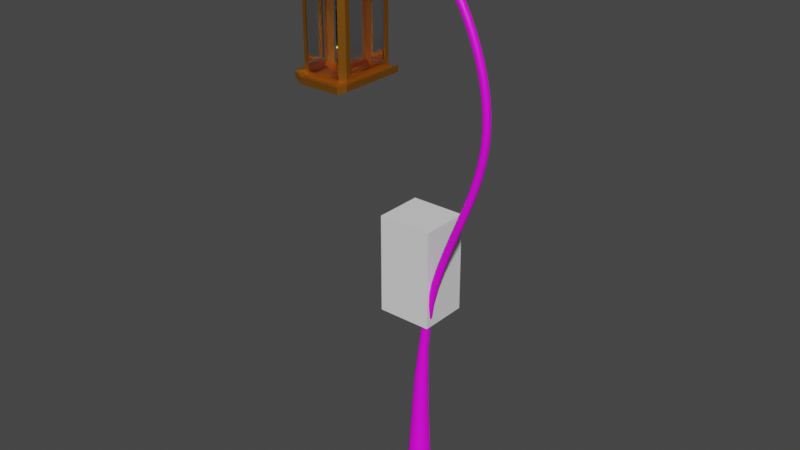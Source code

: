 # Source: felinar.blend  (saved by Blender 3.3.6; exported with 4.5.12 LTS)
import bpy
from mathutils import Matrix  # noqa: F401  (used for matrix-valued properties, if any)

bpy.ops.wm.read_factory_settings(use_empty=True)
scene = bpy.context.scene
scene.name = 'Scene'

# ---- collections
col_collection = bpy.data.collections.new('Collection'); scene.collection.children.link(col_collection)

# ---- images (referenced by path relative to the original .blend; pixels are not part of the script)
import os
ASSET_DIR = os.environ.get("B2B_ASSET_DIR", "")  # directory of the original .blend (textures are referenced by path, not embedded)
HERE = os.path.dirname(os.path.abspath(__file__))  # packed textures are extracted next to this script under _unpacked/

def load_image(name, relpath, width, height, colorspace="sRGB"):
    """Load a texture the original file referenced (path relative to the .blend, or extracted next to this script)."""
    p = next((c for c in (os.path.join(HERE, relpath), os.path.join(ASSET_DIR, relpath)) if relpath and os.path.exists(c)), "")
    if p:
        img = bpy.data.images.load(p, check_existing=True)
        img.name = name
    else:  # same state as the original file: an image datablock whose file is absent (Cycles renders it pink)
        img = bpy.data.images.new(name, width, height)
        img.source = "FILE"
        img.filepath = "//" + (relpath or name)
    img.colorspace_settings.name = colorspace
    return img
img_leather_material_10_basecolor_jpeg = load_image('Leather material 10_baseColor.jpeg', 'materials/Leather material 10_baseColor.jpeg', 1024, 1024, 'sRGB')

# ---- materials (node trees are filled in below, after node groups)
mat_wood = bpy.data.materials.new('wood')
mat_wood.use_transparent_shadow = False
mat_metal = bpy.data.materials.new('metal')
mat_metal.use_transparent_shadow = False
mat_glass = bpy.data.materials.new('glass')
mat_glass.use_transparent_shadow = False
mat_glass.use_raytrace_refraction = True
mat_glass.use_screen_refraction = True
mat_glass.thickness_mode = 'SLAB'

# ---- material node trees
mat_wood.use_nodes = True; mat_wood.node_tree.nodes.clear()
_N = mat_wood.node_tree.nodes; _L = mat_wood.node_tree.links
n0 = _N.new('ShaderNodeBsdfPrincipled'); n0.name = 'Principled BSDF'; n0.location = (10, 300)
n0.distribution = 'GGX'
n0.subsurface_method = 'RANDOM_WALK_SKIN'
n0.inputs[3].default_value = 1.45
n0.inputs[27].default_value = (0.0, 0.0, 0.0, 1.0)
n0.inputs[28].default_value = 1.0
n1 = _N.new('ShaderNodeOutputMaterial'); n1.name = 'Material Output'; n1.location = (300, 300)
n2 = _N.new('ShaderNodeTexImage'); n2.name = 'Image Texture'; n2.location = (-382, 249)
n2.image = img_leather_material_10_basecolor_jpeg
_L.new(n0.outputs[0], n1.inputs[0])
_L.new(n2.outputs[0], n0.inputs[0])
n1.is_active_output = True
mat_metal.use_nodes = True; mat_metal.node_tree.nodes.clear()
_N = mat_metal.node_tree.nodes; _L = mat_metal.node_tree.links
n0 = _N.new('ShaderNodeBsdfPrincipled'); n0.name = 'Principled BSDF'; n0.location = (10, 300)
n0.distribution = 'GGX'
n0.subsurface_method = 'RANDOM_WALK_SKIN'
n0.inputs[0].default_value = (0.7991, 0.3185, 0.0319, 1.0)
n0.inputs[1].default_value = 1.0
n0.inputs[3].default_value = 1.45
n0.inputs[27].default_value = (0.0, 0.0, 0.0, 1.0)
n0.inputs[28].default_value = 1.0
n1 = _N.new('ShaderNodeOutputMaterial'); n1.name = 'Material Output'; n1.location = (300, 300)
_L.new(n0.outputs[0], n1.inputs[0])
n1.is_active_output = True
mat_glass.use_nodes = True; mat_glass.node_tree.nodes.clear()
_N = mat_glass.node_tree.nodes; _L = mat_glass.node_tree.links
n0 = _N.new('ShaderNodeBsdfPrincipled'); n0.name = 'Principled BSDF'; n0.location = (10, 300)
n0.distribution = 'GGX'
n0.subsurface_method = 'RANDOM_WALK_SKIN'
n0.inputs[1].default_value = 0.06364
n0.inputs[2].default_value = 0.05455
n0.inputs[3].default_value = 1.45
n0.inputs[18].default_value = 1.0
n0.inputs[27].default_value = (0.0, 0.0, 0.0, 1.0)
n0.inputs[28].default_value = 1.0
n1 = _N.new('ShaderNodeOutputMaterial'); n1.name = 'Material Output'; n1.location = (300, 300)
n2 = _N.new('ShaderNodeValue'); n2.name = 'Value'; n2.location = (300, 140)
n2.outputs[0].default_value = 0.0
_L.new(n0.outputs[0], n1.inputs[0])
_L.new(n2.outputs[0], n1.inputs[3])
n1.is_active_output = True

# ---- world
world_world = bpy.data.worlds.new('World'); scene.world = world_world
world_world.use_nodes = True; world_world.node_tree.nodes.clear()
_N = world_world.node_tree.nodes; _L = world_world.node_tree.links
n0 = _N.new('ShaderNodeOutputWorld'); n0.name = 'World Output'; n0.location = (300, 300)
n1 = _N.new('ShaderNodeBackground'); n1.name = 'Background'; n1.location = (10, 300)
n1.inputs[0].default_value = (0.05088, 0.05088, 0.05088, 1.0)
_L.new(n1.outputs[0], n0.inputs[0])
n0.is_active_output = True
world_world.color = (0.05088, 0.05088, 0.05088)
world_world.use_sun_shadow = False
world_world.sun_shadow_jitter_overblur = 0.0

# ---- meshes
me_nurbspath_001 = bpy.data.meshes.new('NurbsPath.001')
me_nurbspath_001.from_pydata([(3.343, -0.1408, -0.06866), (3.343, -0.05099, -0.1481), (3.343, 0.06866, -0.1408), (3.343, 0.1481, -0.05099), (3.343, 0.1408, 0.06866), (3.343, 0.05099, 0.1481), (3.343, -0.06866, 0.1408), (3.343, -0.1481, 0.05099), (-1.904, 0.006759, -0.8513), (-1.906, 0.01129, -0.8504), (-1.905, 0.0161, -0.8513), (-1.901, 0.01837, -0.8535), (-1.897, 0.01677, -0.8557), (-1.895, 0.01223, -0.8566), (-1.896, 0.00742, -0.8557), (-1.9, 0.005154, -0.8535), (-1.904, 0.006759, -0.8513), (-1.906, 0.01129, -0.8504), (-1.905, 0.0161, -0.8513), (-1.901, 0.01837, -0.8535), (-1.897, 0.01677, -0.8557), (-1.895, 0.01223, -0.8566), (-1.896, 0.00742, -0.8557), (-1.9, 0.005154, -0.8535), (-1.939, -0.001681, -0.9458), (-1.944, 0.0068, -0.9456), (-1.941, 0.01591, -0.9464), (-1.933, 0.0203, -0.9476), (-1.923, 0.01741, -0.9487), (-1.919, 0.00893, -0.9489), (-1.922, -0.0001756, -0.9481), (-1.93, -0.004571, -0.9469), (-1.934, -0.005148, -1.025), (-1.938, 0.003263, -1.027), (-1.936, 0.01243, -1.027), (-1.928, 0.01698, -1.025), (-1.919, 0.01425, -1.022), (-1.914, 0.005837, -1.021), (-1.917, -0.003329, -1.021), (-1.925, -0.007879, -1.023), (-1.907, -0.01156, -1.084), (-1.912, -0.0006131, -1.089), (-1.909, 0.01154, -1.087), (-1.9, 0.01779, -1.081), (-1.891, 0.01447, -1.073), (-1.886, 0.003525, -1.068), (-1.889, -0.008633, -1.07), (-1.898, -0.01488, -1.076), (-1.867, -0.01844, -1.119), (-1.869, -0.005029, -1.127), (-1.866, 0.01032, -1.124), (-1.861, 0.01863, -1.112), (-1.855, 0.01502, -1.098), (-1.853, 0.001613, -1.09), (-1.856, -0.01374, -1.093), (-1.861, -0.02205, -1.105), (-1.809, -0.01824, -1.113), (-1.815, -0.01005, -1.135), (-1.814, 0.008411, -1.131), (-1.816, 0.01915, -1.116), (-1.821, 0.01586, -1.098), (-1.825, 0.0004857, -1.088), (-1.826, -0.01798, -1.092), (-1.823, -0.02871, -1.107), (-1.779, -0.02704, -1.098), (-1.772, -0.01521, -1.103), (-1.772, -0.0003285, -1.101), (-1.781, 0.008897, -1.092), (-1.792, 0.007059, -1.082), (-1.799, -0.004765, -1.077), (-1.794, -0.01874, -1.077), (-1.788, -0.02622, -1.084), (-1.751, -0.03094, -1.044), (-1.742, -0.01985, -1.047), (-1.743, -0.005489, -1.046), (-1.753, 0.00373, -1.041), (-1.767, 0.002406, -1.036), (-1.776, -0.008684, -1.033), (-1.775, -0.02305, -1.035), (-1.765, -0.03226, -1.039), (-1.732, -0.03478, -0.9675), (-1.723, -0.02411, -0.9682), (-1.724, -0.01011, -0.9671), (-1.735, -0.0009714, -0.965), (-1.749, -0.002056, -0.9631), (-1.758, -0.01273, -0.9624), (-1.757, -0.02673, -0.9634), (-1.746, -0.03587, -0.9655), (-1.726, -0.04074, -0.8726), (-1.716, -0.02982, -0.8723), (-1.717, -0.01539, -0.8715), (-1.728, -0.005911, -0.8706), (-1.743, -0.006929, -0.8703), (-1.752, -0.01785, -0.8706), (-1.751, -0.03228, -0.8714), (-1.74, -0.04176, -0.8723), (-1.726, -0.04863, -0.7629), (-1.715, -0.03638, -0.762), (-1.716, -0.02015, -0.7612), (-1.729, -0.009454, -0.7609), (-1.745, -0.01055, -0.7614), (-1.756, -0.02281, -0.7623), (-1.754, -0.03903, -0.7631), (-1.742, -0.04973, -0.7633), (-1.73, -0.05512, -0.6436), (-1.719, -0.0425, -0.6427), (-1.72, -0.02579, -0.6419), (-1.733, -0.01477, -0.6418), (-1.75, -0.0159, -0.6424), (-1.761, -0.02851, -0.6434), (-1.759, -0.04522, -0.6441), (-1.747, -0.05624, -0.6443), (-1.733, -0.06173, -0.5201), (-1.722, -0.04864, -0.5194), (-1.723, -0.03131, -0.5186), (-1.736, -0.01989, -0.5182), (-1.754, -0.02107, -0.5185), (-1.765, -0.03417, -0.5192), (-1.764, -0.0515, -0.52), (-1.751, -0.06292, -0.5204), (-1.732, -0.06888, -0.3967), (-1.72, -0.05482, -0.3965), (-1.721, -0.03624, -0.3956), (-1.735, -0.02403, -0.3946), (-1.754, -0.02534, -0.394), (-1.766, -0.0394, -0.3942), (-1.765, -0.05798, -0.3951), (-1.751, -0.07019, -0.3961), (-1.725, -0.07225, -0.2767), (-1.714, -0.05942, -0.2773), (-1.715, -0.04253, -0.2764), (-1.728, -0.03147, -0.2746), (-1.745, -0.03271, -0.2729), (-1.756, -0.04554, -0.2723), (-1.755, -0.06243, -0.2731), (-1.742, -0.07349, -0.275), (-1.708, -0.07732, -0.1632), (-1.697, -0.06431, -0.1649), (-1.699, -0.04723, -0.164), (-1.711, -0.0361, -0.1609), (-1.728, -0.03743, -0.1576), (-1.739, -0.05044, -0.1559), (-1.738, -0.06751, -0.1568), (-1.725, -0.07865, -0.1599), (-1.68, -0.08436, -0.05863), (-1.668, -0.06946, -0.06208), (-1.669, -0.05, -0.0609), (-1.683, -0.03736, -0.05577), (-1.701, -0.03897, -0.04971), (-1.714, -0.05386, -0.04626), (-1.712, -0.07333, -0.04744), (-1.698, -0.08596, -0.05256), (-1.641, -0.08792, 0.03687), (-1.63, -0.07294, 0.03173), (-1.631, -0.05344, 0.03302), (-1.644, -0.04085, 0.03998), (-1.662, -0.04255, 0.04855), (-1.673, -0.05753, 0.05369), (-1.672, -0.07703, 0.0524), (-1.659, -0.08962, 0.04543), (-1.59, -0.09363, 0.1217), (-1.578, -0.0766, 0.114), (-1.579, -0.05454, 0.1156), (-1.593, -0.04035, 0.1255), (-1.611, -0.04236, 0.138), (-1.623, -0.05938, 0.1457), (-1.622, -0.08145, 0.1441), (-1.608, -0.09564, 0.1342), (-1.526, -0.1008, 0.1963), (-1.513, -0.08018, 0.1849), (-1.515, -0.05351, 0.1869), (-1.53, -0.03641, 0.201), (-1.55, -0.03891, 0.219), (-1.563, -0.05953, 0.2303), (-1.561, -0.0862, 0.2283), (-1.546, -0.1033, 0.2143), (-1.455, -0.1017, 0.2647), (-1.444, -0.08103, 0.2517), (-1.445, -0.05436, 0.2537), (-1.459, -0.03729, 0.2694), (-1.476, -0.03981, 0.2897), (-1.487, -0.06045, 0.3026), (-1.486, -0.08712, 0.3006), (-1.472, -0.1042, 0.2849), (-1.374, -0.1015, 0.3263), (-1.365, -0.08091, 0.3123), (-1.366, -0.05424, 0.3142), (-1.378, -0.03717, 0.3311), (-1.393, -0.03969, 0.353), (-1.403, -0.06033, 0.3671), (-1.401, -0.08699, 0.3651), (-1.389, -0.1041, 0.3483), (-1.286, -0.1004, 0.3821), (-1.277, -0.07979, 0.3672), (-1.279, -0.05312, 0.3691), (-1.289, -0.03603, 0.3869), (-1.303, -0.03852, 0.41), (-1.311, -0.05915, 0.425), (-1.309, -0.08581, 0.423), (-1.299, -0.1029, 0.4053), (-1.19, -0.09827, 0.4325), (-1.183, -0.07768, 0.4169), (-1.184, -0.05101, 0.4188), (-1.194, -0.03389, 0.4372), (-1.205, -0.03635, 0.4612), (-1.212, -0.05694, 0.4768), (-1.211, -0.08361, 0.4749), (-1.201, -0.1007, 0.4565), (-1.088, -0.09519, 0.4776), (-1.082, -0.07463, 0.4614), (-1.083, -0.04796, 0.4634), (-1.092, -0.03081, 0.4822), (-1.102, -0.03322, 0.507), (-1.107, -0.05378, 0.5231), (-1.106, -0.08045, 0.5212), (-1.098, -0.0976, 0.5023), (-0.9803, -0.09125, 0.5173), (-0.9755, -0.07073, 0.5008), (-0.9772, -0.04406, 0.5027), (-0.9843, -0.02687, 0.5219), (-0.9927, -0.02923, 0.5473), (-0.9975, -0.04975, 0.5638), (-0.9958, -0.07641, 0.5619), (-0.9887, -0.0936, 0.5426), (-0.8682, -0.08657, 0.5512), (-0.8646, -0.0661, 0.5343), (-0.8663, -0.03943, 0.5362), (-0.8723, -0.02219, 0.5558), (-0.8791, -0.02448, 0.5816), (-0.8828, -0.04496, 0.5985), (-0.8811, -0.07162, 0.5966), (-0.8751, -0.08886, 0.577), (-0.7522, -0.08131, 0.5785), (-0.7497, -0.06089, 0.5614), (-0.7513, -0.03422, 0.5633), (-0.7561, -0.01693, 0.5832), (-0.7612, -0.01914, 0.6094), (-0.7637, -0.03956, 0.6266), (-0.7621, -0.06623, 0.6246), (-0.7573, -0.08352, 0.6047), (-0.6325, -0.07566, 0.5982), (-0.6313, -0.0553, 0.5808), (-0.6328, -0.02863, 0.5828), (-0.6362, -0.01127, 0.6029), (-0.6394, -0.01339, 0.6294), (-0.6406, -0.03375, 0.6468), (-0.6391, -0.06043, 0.6448), (-0.6358, -0.07779, 0.6247), (-0.5097, -0.06984, 0.6089), (-0.5098, -0.04954, 0.5914), (-0.5112, -0.02286, 0.5934), (-0.5129, -0.005422, 0.6136), (-0.514, -0.007445, 0.6403), (-0.5138, -0.02774, 0.6578), (-0.5125, -0.05442, 0.6558), (-0.5108, -0.07186, 0.6356), (-0.3838, -0.06406, 0.6092), (-0.3854, -0.04383, 0.5917), (-0.3865, -0.01714, 0.5937), (-0.3864, 0.0003812, 0.614), (-0.3853, -0.001539, 0.6407), (-0.3836, -0.02177, 0.6581), (-0.3825, -0.04846, 0.6562), (-0.3826, -0.06598, 0.6359), (-0.2547, -0.05852, 0.5984), (-0.2577, -0.03834, 0.581), (-0.2586, -0.01164, 0.5829), (-0.2568, 0.005952, 0.6031), (-0.2534, 0.004128, 0.6296), (-0.2503, -0.01604, 0.6469), (-0.2495, -0.04275, 0.645), (-0.2513, -0.06034, 0.6249), (-0.1225, -0.05336, 0.576), (-0.1268, -0.03324, 0.5589), (-0.1274, -0.006522, 0.5608), (-0.1239, 0.01114, 0.5806), (-0.1184, 0.009392, 0.6068), (-0.1141, -0.01073, 0.6239), (-0.1135, -0.03744, 0.622), (-0.117, -0.0551, 0.6022), (0.01326, -0.0487, 0.5425), (0.007884, -0.02862, 0.5256), (0.007552, -0.001893, 0.5274), (0.01246, 0.01581, 0.5469), (0.01974, 0.01413, 0.5726), (0.02511, -0.005955, 0.5895), (0.02545, -0.03268, 0.5877), (0.02054, -0.05038, 0.5682), (0.1528, -0.04463, 0.4985), (0.1466, -0.02457, 0.4819), (0.1465, 0.002161, 0.4837), (0.1525, 0.0199, 0.5028), (0.1612, 0.01826, 0.5281), (0.1674, -0.001802, 0.5447), (0.1675, -0.02853, 0.543), (0.1615, -0.04627, 0.5238), (0.2965, -0.04119, 0.4457), (0.2898, -0.02114, 0.4292), (0.2899, 0.005593, 0.4309), (0.2967, 0.02335, 0.4498), (0.3064, 0.02173, 0.4747), (0.3131, 0.001687, 0.4912), (0.3131, -0.02505, 0.4895), (0.3062, -0.04281, 0.4706), (0.445, -0.03839, 0.3859), (0.438, -0.01835, 0.3696), (0.4382, 0.00839, 0.3712), (0.4456, 0.02616, 0.3898), (0.4557, 0.02455, 0.4146), (0.4628, 0.004507, 0.4309), (0.4625, -0.02223, 0.4293), (0.4552, -0.04, 0.4106), (0.5989, -0.03621, 0.3218), (0.5919, -0.01616, 0.3054), (0.5922, 0.01057, 0.307), (0.5997, 0.02834, 0.3257), (0.6099, 0.02674, 0.3504), (0.6169, 0.006693, 0.3667), (0.6165, -0.02004, 0.3651), (0.6091, -0.03781, 0.3465), (0.7589, -0.03458, 0.2566), (0.7523, -0.01453, 0.2402), (0.7527, 0.01221, 0.2417), (0.7598, 0.02998, 0.2605), (0.7696, 0.02836, 0.2854), (0.7762, 0.008316, 0.3019), (0.7758, -0.01842, 0.3003), (0.7686, -0.03619, 0.2816), (0.9262, -0.03341, 0.1941), (0.9203, -0.01335, 0.1773), (0.9207, 0.01338, 0.1789), (0.9272, 0.03115, 0.1979), (0.9359, 0.02953, 0.2231), (0.9419, 0.009475, 0.2399), (0.9415, -0.01726, 0.2383), (0.935, -0.03503, 0.2193), (1.104, -0.0326, 0.1372), (1.099, -0.01254, 0.1202), (1.099, 0.0142, 0.1218), (1.105, 0.03195, 0.1411), (1.112, 0.03033, 0.1668), (1.117, 0.01027, 0.1838), (1.117, -0.01647, 0.1822), (1.111, -0.03423, 0.1629), (1.297, -0.03207, 0.08841), (1.293, -0.01201, 0.07108), (1.293, 0.01472, 0.07268), (1.297, 0.03248, 0.09229), (1.303, 0.03085, 0.1184), (1.307, 0.01079, 0.1358), (1.306, -0.01595, 0.1342), (1.302, -0.0337, 0.1145), (1.512, -0.03724, 0.04648), (1.508, -0.01368, 0.02587), (1.509, 0.01772, 0.02777), (1.512, 0.03857, 0.05108), (1.517, 0.03665, 0.08213), (1.52, 0.01309, 0.1027), (1.52, -0.01831, 0.1008), (1.516, -0.03916, 0.07754), (1.759, -0.03986, 0.01591), (1.757, -0.01451, -0.006415), (1.757, 0.01926, -0.004358), (1.76, 0.04168, 0.02088), (1.763, 0.03961, 0.05451), (1.765, 0.01427, 0.07683), (1.765, -0.0195, 0.07477), (1.762, -0.04192, 0.04954), (2.05, -0.05662, -0.01175), (2.049, -0.02053, -0.04363), (2.049, 0.02756, -0.0407), (2.051, 0.05948, -0.004653), (2.053, 0.05654, 0.04338), (2.055, 0.02046, 0.07527), (2.055, -0.02763, 0.07233), (2.053, -0.05956, 0.03629), (2.4, -0.0696, -0.02896), (2.4, -0.02522, -0.06822), (2.4, 0.03393, -0.06461), (2.401, 0.0732, -0.02023), (2.402, 0.06958, 0.03891), (2.403, 0.0252, 0.07817), (2.403, -0.03395, 0.07455), (2.402, -0.07322, 0.03017), (2.825, -0.08969, -0.04309), (2.825, -0.03249, -0.09369), (2.825, 0.04374, -0.08903), (2.825, 0.09435, -0.03183), (2.826, 0.08969, 0.0444), (2.826, 0.03249, 0.09501), (2.826, -0.04374, 0.09034), (2.826, -0.09435, 0.03314), (3.343, -0.1408, -0.06866), (3.343, -0.05099, -0.1481), (3.343, 0.06866, -0.1408), (3.343, 0.1481, -0.05099), (3.343, 0.1408, 0.06866), (3.343, 0.05099, 0.1481), (3.343, -0.06866, 0.1408), (3.343, -0.1481, 0.05099)], [], [(2, 0, 1), (3, 0, 2), (3, 7, 0), (4, 7, 3), (4, 6, 7), (5, 6, 4), (12, 14, 13), (11, 14, 12), (11, 15, 14), (10, 15, 11), (10, 8, 15), (9, 8, 10), (16, 24, 31, 23), (17, 25, 24, 16), (18, 26, 25, 17), (19, 27, 26, 18), (20, 28, 27, 19), (21, 29, 28, 20), (22, 30, 29, 21), (23, 31, 30, 22), (24, 32, 39, 31), (25, 33, 32, 24), (26, 34, 33, 25), (27, 35, 34, 26), (28, 36, 35, 27), (29, 37, 36, 28), (30, 38, 37, 29), (31, 39, 38, 30), (32, 40, 47, 39), (33, 41, 40, 32), (34, 42, 41, 33), (35, 43, 42, 34), (36, 44, 43, 35), (37, 45, 44, 36), (38, 46, 45, 37), (39, 47, 46, 38), (40, 48, 55, 47), (41, 49, 48, 40), (42, 50, 49, 41), (43, 51, 50, 42), (44, 52, 51, 43), (45, 53, 52, 44), (46, 54, 53, 45), (47, 55, 54, 46), (48, 56, 63, 55), (49, 57, 56, 48), (50, 58, 57, 49), (51, 59, 58, 50), (52, 60, 59, 51), (53, 61, 60, 52), (54, 62, 61, 53), (55, 63, 62, 54), (56, 64, 71, 63), (57, 65, 64, 56), (58, 66, 65, 57), (59, 67, 66, 58), (60, 68, 67, 59), (61, 69, 68, 60), (62, 70, 69, 61), (63, 71, 70, 62), (64, 72, 79, 71), (65, 73, 72, 64), (66, 74, 73, 65), (67, 75, 74, 66), (68, 76, 75, 67), (69, 77, 76, 68), (70, 78, 77, 69), (71, 79, 78, 70), (72, 80, 87, 79), (73, 81, 80, 72), (74, 82, 81, 73), (75, 83, 82, 74), (76, 84, 83, 75), (77, 85, 84, 76), (78, 86, 85, 77), (79, 87, 86, 78), (80, 88, 95, 87), (81, 89, 88, 80), (82, 90, 89, 81), (83, 91, 90, 82), (84, 92, 91, 83), (85, 93, 92, 84), (86, 94, 93, 85), (87, 95, 94, 86), (88, 96, 103, 95), (89, 97, 96, 88), (90, 98, 97, 89), (91, 99, 98, 90), (92, 100, 99, 91), (93, 101, 100, 92), (94, 102, 101, 93), (95, 103, 102, 94), (96, 104, 111, 103), (97, 105, 104, 96), (98, 106, 105, 97), (99, 107, 106, 98), (100, 108, 107, 99), (101, 109, 108, 100), (102, 110, 109, 101), (103, 111, 110, 102), (104, 112, 119, 111), (105, 113, 112, 104), (106, 114, 113, 105), (107, 115, 114, 106), (108, 116, 115, 107), (109, 117, 116, 108), (110, 118, 117, 109), (111, 119, 118, 110), (112, 120, 127, 119), (113, 121, 120, 112), (114, 122, 121, 113), (115, 123, 122, 114), (116, 124, 123, 115), (117, 125, 124, 116), (118, 126, 125, 117), (119, 127, 126, 118), (120, 128, 135, 127), (121, 129, 128, 120), (122, 130, 129, 121), (123, 131, 130, 122), (124, 132, 131, 123), (125, 133, 132, 124), (126, 134, 133, 125), (127, 135, 134, 126), (128, 136, 143, 135), (129, 137, 136, 128), (130, 138, 137, 129), (131, 139, 138, 130), (132, 140, 139, 131), (133, 141, 140, 132), (134, 142, 141, 133), (135, 143, 142, 134), (136, 144, 151, 143), (137, 145, 144, 136), (138, 146, 145, 137), (139, 147, 146, 138), (140, 148, 147, 139), (141, 149, 148, 140), (142, 150, 149, 141), (143, 151, 150, 142), (144, 152, 159, 151), (145, 153, 152, 144), (146, 154, 153, 145), (147, 155, 154, 146), (148, 156, 155, 147), (149, 157, 156, 148), (150, 158, 157, 149), (151, 159, 158, 150), (152, 160, 167, 159), (153, 161, 160, 152), (154, 162, 161, 153), (155, 163, 162, 154), (156, 164, 163, 155), (157, 165, 164, 156), (158, 166, 165, 157), (159, 167, 166, 158), (160, 168, 175, 167), (161, 169, 168, 160), (162, 170, 169, 161), (163, 171, 170, 162), (164, 172, 171, 163), (165, 173, 172, 164), (166, 174, 173, 165), (167, 175, 174, 166), (168, 176, 183, 175), (169, 177, 176, 168), (170, 178, 177, 169), (171, 179, 178, 170), (172, 180, 179, 171), (173, 181, 180, 172), (174, 182, 181, 173), (175, 183, 182, 174), (176, 184, 191, 183), (177, 185, 184, 176), (178, 186, 185, 177), (179, 187, 186, 178), (180, 188, 187, 179), (181, 189, 188, 180), (182, 190, 189, 181), (183, 191, 190, 182), (184, 192, 199, 191), (185, 193, 192, 184), (186, 194, 193, 185), (187, 195, 194, 186), (188, 196, 195, 187), (189, 197, 196, 188), (190, 198, 197, 189), (191, 199, 198, 190), (192, 200, 207, 199), (193, 201, 200, 192), (194, 202, 201, 193), (195, 203, 202, 194), (196, 204, 203, 195), (197, 205, 204, 196), (198, 206, 205, 197), (199, 207, 206, 198), (200, 208, 215, 207), (201, 209, 208, 200), (202, 210, 209, 201), (203, 211, 210, 202), (204, 212, 211, 203), (205, 213, 212, 204), (206, 214, 213, 205), (207, 215, 214, 206), (208, 216, 223, 215), (209, 217, 216, 208), (210, 218, 217, 209), (211, 219, 218, 210), (212, 220, 219, 211), (213, 221, 220, 212), (214, 222, 221, 213), (215, 223, 222, 214), (216, 224, 231, 223), (217, 225, 224, 216), (218, 226, 225, 217), (219, 227, 226, 218), (220, 228, 227, 219), (221, 229, 228, 220), (222, 230, 229, 221), (223, 231, 230, 222), (224, 232, 239, 231), (225, 233, 232, 224), (226, 234, 233, 225), (227, 235, 234, 226), (228, 236, 235, 227), (229, 237, 236, 228), (230, 238, 237, 229), (231, 239, 238, 230), (232, 240, 247, 239), (233, 241, 240, 232), (234, 242, 241, 233), (235, 243, 242, 234), (236, 244, 243, 235), (237, 245, 244, 236), (238, 246, 245, 237), (239, 247, 246, 238), (240, 248, 255, 247), (241, 249, 248, 240), (242, 250, 249, 241), (243, 251, 250, 242), (244, 252, 251, 243), (245, 253, 252, 244), (246, 254, 253, 245), (247, 255, 254, 246), (248, 256, 263, 255), (249, 257, 256, 248), (250, 258, 257, 249), (251, 259, 258, 250), (252, 260, 259, 251), (253, 261, 260, 252), (254, 262, 261, 253), (255, 263, 262, 254), (256, 264, 271, 263), (257, 265, 264, 256), (258, 266, 265, 257), (259, 267, 266, 258), (260, 268, 267, 259), (261, 269, 268, 260), (262, 270, 269, 261), (263, 271, 270, 262), (264, 272, 279, 271), (265, 273, 272, 264), (266, 274, 273, 265), (267, 275, 274, 266), (268, 276, 275, 267), (269, 277, 276, 268), (270, 278, 277, 269), (271, 279, 278, 270), (272, 280, 287, 279), (273, 281, 280, 272), (274, 282, 281, 273), (275, 283, 282, 274), (276, 284, 283, 275), (277, 285, 284, 276), (278, 286, 285, 277), (279, 287, 286, 278), (280, 288, 295, 287), (281, 289, 288, 280), (282, 290, 289, 281), (283, 291, 290, 282), (284, 292, 291, 283), (285, 293, 292, 284), (286, 294, 293, 285), (287, 295, 294, 286), (288, 296, 303, 295), (289, 297, 296, 288), (290, 298, 297, 289), (291, 299, 298, 290), (292, 300, 299, 291), (293, 301, 300, 292), (294, 302, 301, 293), (295, 303, 302, 294), (296, 304, 311, 303), (297, 305, 304, 296), (298, 306, 305, 297), (299, 307, 306, 298), (300, 308, 307, 299), (301, 309, 308, 300), (302, 310, 309, 301), (303, 311, 310, 302), (304, 312, 319, 311), (305, 313, 312, 304), (306, 314, 313, 305), (307, 315, 314, 306), (308, 316, 315, 307), (309, 317, 316, 308), (310, 318, 317, 309), (311, 319, 318, 310), (312, 320, 327, 319), (313, 321, 320, 312), (314, 322, 321, 313), (315, 323, 322, 314), (316, 324, 323, 315), (317, 325, 324, 316), (318, 326, 325, 317), (319, 327, 326, 318), (320, 328, 335, 327), (321, 329, 328, 320), (322, 330, 329, 321), (323, 331, 330, 322), (324, 332, 331, 323), (325, 333, 332, 324), (326, 334, 333, 325), (327, 335, 334, 326), (328, 336, 343, 335), (329, 337, 336, 328), (330, 338, 337, 329), (331, 339, 338, 330), (332, 340, 339, 331), (333, 341, 340, 332), (334, 342, 341, 333), (335, 343, 342, 334), (336, 344, 351, 343), (337, 345, 344, 336), (338, 346, 345, 337), (339, 347, 346, 338), (340, 348, 347, 339), (341, 349, 348, 340), (342, 350, 349, 341), (343, 351, 350, 342), (344, 352, 359, 351), (345, 353, 352, 344), (346, 354, 353, 345), (347, 355, 354, 346), (348, 356, 355, 347), (349, 357, 356, 348), (350, 358, 357, 349), (351, 359, 358, 350), (352, 360, 367, 359), (353, 361, 360, 352), (354, 362, 361, 353), (355, 363, 362, 354), (356, 364, 363, 355), (357, 365, 364, 356), (358, 366, 365, 357), (359, 367, 366, 358), (360, 368, 375, 367), (361, 369, 368, 360), (362, 370, 369, 361), (363, 371, 370, 362), (364, 372, 371, 363), (365, 373, 372, 364), (366, 374, 373, 365), (367, 375, 374, 366), (368, 376, 383, 375), (369, 377, 376, 368), (370, 378, 377, 369), (371, 379, 378, 370), (372, 380, 379, 371), (373, 381, 380, 372), (374, 382, 381, 373), (375, 383, 382, 374), (376, 384, 391, 383), (377, 385, 384, 376), (378, 386, 385, 377), (379, 387, 386, 378), (380, 388, 387, 379), (381, 389, 388, 380), (382, 390, 389, 381), (383, 391, 390, 382), (384, 392, 399, 391), (385, 393, 392, 384), (386, 394, 393, 385), (387, 395, 394, 386), (388, 396, 395, 387), (389, 397, 396, 388), (390, 398, 397, 389), (391, 399, 398, 390)])
me_nurbspath_001.polygons.foreach_set('use_smooth', [True] * 388)
_uv = me_nurbspath_001.uv_layers.new(name='UVMap')
_uv.uv.foreach_set('vector', [0.2857, 0.0, 0.0, 0.0, 0.1429, 0.0, 0.4286, 0.0, 0.0, 0.0, 0.2857, 0.0, 0.4286, 0.0, 1.0, 0.0, 0.0, 0.0, 0.5714, 0.0, 1.0, 0.0, 0.4286, 0.0, 0.5714, 0.0, 0.8571, 0.0, 1.0, 0.0, 0.7143, 0.0, 0.8571, 0.0, 0.5714, 0.0, 0.5714, 0.0, 0.8571, 0.0, 0.7143, 0.0, 0.4286, 0.0, 0.8571, 0.0, 0.5714, 0.0, 0.4286, 0.0, 1.0, 0.0, 0.8571, 0.0, 0.2857, 0.0, 1.0, 0.0, 0.4286, 0.0, 0.2857, 0.0, 0.0, 0.0, 1.0, 0.0, 0.1429, 0.0, 0.0, 0.0, 0.2857, 0.0, 0.0, 1.0, 0.02128, 1.0, 0.02128, 0.875, 0.0, 0.875, 0.0, 0.125, 0.02128, 0.125, 0.02128, 0.0, 0.0, 0.0, 0.0, 0.25, 0.02128, 0.25, 0.02128, 0.125, 0.0, 0.125, 0.0, 0.375, 0.02128, 0.375, 0.02128, 0.25, 0.0, 0.25, 0.0, 0.5, 0.02128, 0.5, 0.02128, 0.375, 0.0, 0.375, 0.0, 0.625, 0.02128, 0.625, 0.02128, 0.5, 0.0, 0.5, 0.0, 0.75, 0.02128, 0.75, 0.02128, 0.625, 0.0, 0.625, 0.0, 0.875, 0.02128, 0.875, 0.02128, 0.75, 0.0, 0.75, 0.02128, 1.0, 0.04255, 1.0, 0.04255, 0.875, 0.02128, 0.875, 0.02128, 0.125, 0.04255, 0.125, 0.04255, 0.0, 0.02128, 0.0, 0.02128, 0.25, 0.04255, 0.25, 0.04255, 0.125, 0.02128, 0.125, 0.02128, 0.375, 0.04255, 0.375, 0.04255, 0.25, 0.02128, 0.25, 0.02128, 0.5, 0.04255, 0.5, 0.04255, 0.375, 0.02128, 0.375, 0.02128, 0.625, 0.04255, 0.625, 0.04255, 0.5, 0.02128, 0.5, 0.02128, 0.75, 0.04255, 0.75, 0.04255, 0.625, 0.02128, 0.625, 0.02128, 0.875, 0.04255, 0.875, 0.04255, 0.75, 0.02128, 0.75, 0.04255, 1.0, 0.06383, 1.0, 0.06383, 0.875, 0.04255, 0.875, 0.04255, 0.125, 0.06383, 0.125, 0.06383, 0.0, 0.04255, 0.0, 0.04255, 0.25, 0.06383, 0.25, 0.06383, 0.125, 0.04255, 0.125, 0.04255, 0.375, 0.06383, 0.375, 0.06383, 0.25, 0.04255, 0.25, 0.04255, 0.5, 0.06383, 0.5, 0.06383, 0.375, 0.04255, 0.375, 0.04255, 0.625, 0.06383, 0.625, 0.06383, 0.5, 0.04255, 0.5, 0.04255, 0.75, 0.06383, 0.75, 0.06383, 0.625, 0.04255, 0.625, 0.04255, 0.875, 0.06383, 0.875, 0.06383, 0.75, 0.04255, 0.75, 0.06383, 1.0, 0.08511, 1.0, 0.08511, 0.875, 0.06383, 0.875, 0.06383, 0.125, 0.08511, 0.125, 0.08511, 0.0, 0.06383, 0.0, 0.06383, 0.25, 0.08511, 0.25, 0.08511, 0.125, 0.06383, 0.125, 0.06383, 0.375, 0.08511, 0.375, 0.08511, 0.25, 0.06383, 0.25, 0.06383, 0.5, 0.08511, 0.5, 0.08511, 0.375, 0.06383, 0.375, 0.06383, 0.625, 0.08511, 0.625, 0.08511, 0.5, 0.06383, 0.5, 0.06383, 0.75, 0.08511, 0.75, 0.08511, 0.625, 0.06383, 0.625, 0.06383, 0.875, 0.08511, 0.875, 0.08511, 0.75, 0.06383, 0.75, 0.08511, 1.0, 0.1064, 1.0, 0.1064, 0.875, 0.08511, 0.875, 0.08511, 0.125, 0.1064, 0.125, 0.1064, 0.0, 0.08511, 0.0, 0.08511, 0.25, 0.1064, 0.25, 0.1064, 0.125, 0.08511, 0.125, 0.08511, 0.375, 0.1064, 0.375, 0.1064, 0.25, 0.08511, 0.25, 0.08511, 0.5, 0.1064, 0.5, 0.1064, 0.375, 0.08511, 0.375, 0.08511, 0.625, 0.1064, 0.625, 0.1064, 0.5, 0.08511, 0.5, 0.08511, 0.75, 0.1064, 0.75, 0.1064, 0.625, 0.08511, 0.625, 0.08511, 0.875, 0.1064, 0.875, 0.1064, 0.75, 0.08511, 0.75, 0.1064, 1.0, 0.1277, 1.0, 0.1277, 0.875, 0.1064, 0.875, 0.1064, 0.125, 0.1277, 0.125, 0.1277, 0.0, 0.1064, 0.0, 0.1064, 0.25, 0.1277, 0.25, 0.1277, 0.125, 0.1064, 0.125, 0.1064, 0.375, 0.1277, 0.375, 0.1277, 0.25, 0.1064, 0.25, 0.1064, 0.5, 0.1277, 0.5, 0.1277, 0.375, 0.1064, 0.375, 0.1064, 0.625, 0.1277, 0.625, 0.1277, 0.5, 0.1064, 0.5, 0.1064, 0.75, 0.1277, 0.75, 0.1277, 0.625, 0.1064, 0.625, 0.1064, 0.875, 0.1277, 0.875, 0.1277, 0.75, 0.1064, 0.75, 0.1277, 1.0, 0.1489, 1.0, 0.1489, 0.875, 0.1277, 0.875, 0.1277, 0.125, 0.1489, 0.125, 0.1489, 0.0, 0.1277, 0.0, 0.1277, 0.25, 0.1489, 0.25, 0.1489, 0.125, 0.1277, 0.125, 0.1277, 0.375, 0.1489, 0.375, 0.1489, 0.25, 0.1277, 0.25, 0.1277, 0.5, 0.1489, 0.5, 0.1489, 0.375, 0.1277, 0.375, 0.1277, 0.625, 0.1489, 0.625, 0.1489, 0.5, 0.1277, 0.5, 0.1277, 0.75, 0.1489, 0.75, 0.1489, 0.625, 0.1277, 0.625, 0.1277, 0.875, 0.1489, 0.875, 0.1489, 0.75, 0.1277, 0.75, 0.1489, 1.0, 0.1702, 1.0, 0.1702, 0.875, 0.1489, 0.875, 0.1489, 0.125, 0.1702, 0.125, 0.1702, 0.0, 0.1489, 0.0, 0.1489, 0.25, 0.1702, 0.25, 0.1702, 0.125, 0.1489, 0.125, 0.1489, 0.375, 0.1702, 0.375, 0.1702, 0.25, 0.1489, 0.25, 0.1489, 0.5, 0.1702, 0.5, 0.1702, 0.375, 0.1489, 0.375, 0.1489, 0.625, 0.1702, 0.625, 0.1702, 0.5, 0.1489, 0.5, 0.1489, 0.75, 0.1702, 0.75, 0.1702, 0.625, 0.1489, 0.625, 0.1489, 0.875, 0.1702, 0.875, 0.1702, 0.75, 0.1489, 0.75, 0.1702, 1.0, 0.1915, 1.0, 0.1915, 0.875, 0.1702, 0.875, 0.1702, 0.125, 0.1915, 0.125, 0.1915, 0.0, 0.1702, 0.0, 0.1702, 0.25, 0.1915, 0.25, 0.1915, 0.125, 0.1702, 0.125, 0.1702, 0.375, 0.1915, 0.375, 0.1915, 0.25, 0.1702, 0.25, 0.1702, 0.5, 0.1915, 0.5, 0.1915, 0.375, 0.1702, 0.375, 0.1702, 0.625, 0.1915, 0.625, 0.1915, 0.5, 0.1702, 0.5, 0.1702, 0.75, 0.1915, 0.75, 0.1915, 0.625, 0.1702, 0.625, 0.1702, 0.875, 0.1915, 0.875, 0.1915, 0.75, 0.1702, 0.75, 0.1915, 1.0, 0.2128, 1.0, 0.2128, 0.875, 0.1915, 0.875, 0.1915, 0.125, 0.2128, 0.125, 0.2128, 0.0, 0.1915, 0.0, 0.1915, 0.25, 0.2128, 0.25, 0.2128, 0.125, 0.1915, 0.125, 0.1915, 0.375, 0.2128, 0.375, 0.2128, 0.25, 0.1915, 0.25, 0.1915, 0.5, 0.2128, 0.5, 0.2128, 0.375, 0.1915, 0.375, 0.1915, 0.625, 0.2128, 0.625, 0.2128, 0.5, 0.1915, 0.5, 0.1915, 0.75, 0.2128, 0.75, 0.2128, 0.625, 0.1915, 0.625, 0.1915, 0.875, 0.2128, 0.875, 0.2128, 0.75, 0.1915, 0.75, 0.2128, 1.0, 0.234, 1.0, 0.234, 0.875, 0.2128, 0.875, 0.2128, 0.125, 0.234, 0.125, 0.234, 0.0, 0.2128, 0.0, 0.2128, 0.25, 0.234, 0.25, 0.234, 0.125, 0.2128, 0.125, 0.2128, 0.375, 0.234, 0.375, 0.234, 0.25, 0.2128, 0.25, 0.2128, 0.5, 0.234, 0.5, 0.234, 0.375, 0.2128, 0.375, 0.2128, 0.625, 0.234, 0.625, 0.234, 0.5, 0.2128, 0.5, 0.2128, 0.75, 0.234, 0.75, 0.234, 0.625, 0.2128, 0.625, 0.2128, 0.875, 0.234, 0.875, 0.234, 0.75, 0.2128, 0.75, 0.234, 1.0, 0.2553, 1.0, 0.2553, 0.875, 0.234, 0.875, 0.234, 0.125, 0.2553, 0.125, 0.2553, 0.0, 0.234, 0.0, 0.234, 0.25, 0.2553, 0.25, 0.2553, 0.125, 0.234, 0.125, 0.234, 0.375, 0.2553, 0.375, 0.2553, 0.25, 0.234, 0.25, 0.234, 0.5, 0.2553, 0.5, 0.2553, 0.375, 0.234, 0.375, 0.234, 0.625, 0.2553, 0.625, 0.2553, 0.5, 0.234, 0.5, 0.234, 0.75, 0.2553, 0.75, 0.2553, 0.625, 0.234, 0.625, 0.234, 0.875, 0.2553, 0.875, 0.2553, 0.75, 0.234, 0.75, 0.2553, 1.0, 0.2766, 1.0, 0.2766, 0.875, 0.2553, 0.875, 0.2553, 0.125, 0.2766, 0.125, 0.2766, 0.0, 0.2553, 0.0, 0.2553, 0.25, 0.2766, 0.25, 0.2766, 0.125, 0.2553, 0.125, 0.2553, 0.375, 0.2766, 0.375, 0.2766, 0.25, 0.2553, 0.25, 0.2553, 0.5, 0.2766, 0.5, 0.2766, 0.375, 0.2553, 0.375, 0.2553, 0.625, 0.2766, 0.625, 0.2766, 0.5, 0.2553, 0.5, 0.2553, 0.75, 0.2766, 0.75, 0.2766, 0.625, 0.2553, 0.625, 0.2553, 0.875, 0.2766, 0.875, 0.2766, 0.75, 0.2553, 0.75, 0.2766, 1.0, 0.2979, 1.0, 0.2979, 0.875, 0.2766, 0.875, 0.2766, 0.125, 0.2979, 0.125, 0.2979, 0.0, 0.2766, 0.0, 0.2766, 0.25, 0.2979, 0.25, 0.2979, 0.125, 0.2766, 0.125, 0.2766, 0.375, 0.2979, 0.375, 0.2979, 0.25, 0.2766, 0.25, 0.2766, 0.5, 0.2979, 0.5, 0.2979, 0.375, 0.2766, 0.375, 0.2766, 0.625, 0.2979, 0.625, 0.2979, 0.5, 0.2766, 0.5, 0.2766, 0.75, 0.2979, 0.75, 0.2979, 0.625, 0.2766, 0.625, 0.2766, 0.875, 0.2979, 0.875, 0.2979, 0.75, 0.2766, 0.75, 0.2979, 1.0, 0.3191, 1.0, 0.3191, 0.875, 0.2979, 0.875, 0.2979, 0.125, 0.3191, 0.125, 0.3191, 0.0, 0.2979, 0.0, 0.2979, 0.25, 0.3191, 0.25, 0.3191, 0.125, 0.2979, 0.125, 0.2979, 0.375, 0.3191, 0.375, 0.3191, 0.25, 0.2979, 0.25, 0.2979, 0.5, 0.3191, 0.5, 0.3191, 0.375, 0.2979, 0.375, 0.2979, 0.625, 0.3191, 0.625, 0.3191, 0.5, 0.2979, 0.5, 0.2979, 0.75, 0.3191, 0.75, 0.3191, 0.625, 0.2979, 0.625, 0.2979, 0.875, 0.3191, 0.875, 0.3191, 0.75, 0.2979, 0.75, 0.3191, 1.0, 0.3404, 1.0, 0.3404, 0.875, 0.3191, 0.875, 0.3191, 0.125, 0.3404, 0.125, 0.3404, 0.0, 0.3191, 0.0, 0.3191, 0.25, 0.3404, 0.25, 0.3404, 0.125, 0.3191, 0.125, 0.3191, 0.375, 0.3404, 0.375, 0.3404, 0.25, 0.3191, 0.25, 0.3191, 0.5, 0.3404, 0.5, 0.3404, 0.375, 0.3191, 0.375, 0.3191, 0.625, 0.3404, 0.625, 0.3404, 0.5, 0.3191, 0.5, 0.3191, 0.75, 0.3404, 0.75, 0.3404, 0.625, 0.3191, 0.625, 0.3191, 0.875, 0.3404, 0.875, 0.3404, 0.75, 0.3191, 0.75, 0.3404, 1.0, 0.3617, 1.0, 0.3617, 0.875, 0.3404, 0.875, 0.3404, 0.125, 0.3617, 0.125, 0.3617, 0.0, 0.3404, 0.0, 0.3404, 0.25, 0.3617, 0.25, 0.3617, 0.125, 0.3404, 0.125, 0.3404, 0.375, 0.3617, 0.375, 0.3617, 0.25, 0.3404, 0.25, 0.3404, 0.5, 0.3617, 0.5, 0.3617, 0.375, 0.3404, 0.375, 0.3404, 0.625, 0.3617, 0.625, 0.3617, 0.5, 0.3404, 0.5, 0.3404, 0.75, 0.3617, 0.75, 0.3617, 0.625, 0.3404, 0.625, 0.3404, 0.875, 0.3617, 0.875, 0.3617, 0.75, 0.3404, 0.75, 0.3617, 1.0, 0.383, 1.0, 0.383, 0.875, 0.3617, 0.875, 0.3617, 0.125, 0.383, 0.125, 0.383, 0.0, 0.3617, 0.0, 0.3617, 0.25, 0.383, 0.25, 0.383, 0.125, 0.3617, 0.125, 0.3617, 0.375, 0.383, 0.375, 0.383, 0.25, 0.3617, 0.25, 0.3617, 0.5, 0.383, 0.5, 0.383, 0.375, 0.3617, 0.375, 0.3617, 0.625, 0.383, 0.625, 0.383, 0.5, 0.3617, 0.5, 0.3617, 0.75, 0.383, 0.75, 0.383, 0.625, 0.3617, 0.625, 0.3617, 0.875, 0.383, 0.875, 0.383, 0.75, 0.3617, 0.75, 0.383, 1.0, 0.4043, 1.0, 0.4043, 0.875, 0.383, 0.875, 0.383, 0.125, 0.4043, 0.125, 0.4043, 0.0, 0.383, 0.0, 0.383, 0.25, 0.4043, 0.25, 0.4043, 0.125, 0.383, 0.125, 0.383, 0.375, 0.4043, 0.375, 0.4043, 0.25, 0.383, 0.25, 0.383, 0.5, 0.4043, 0.5, 0.4043, 0.375, 0.383, 0.375, 0.383, 0.625, 0.4043, 0.625, 0.4043, 0.5, 0.383, 0.5, 0.383, 0.75, 0.4043, 0.75, 0.4043, 0.625, 0.383, 0.625, 0.383, 0.875, 0.4043, 0.875, 0.4043, 0.75, 0.383, 0.75, 0.4043, 1.0, 0.4255, 1.0, 0.4255, 0.875, 0.4043, 0.875, 0.4043, 0.125, 0.4255, 0.125, 0.4255, 0.0, 0.4043, 0.0, 0.4043, 0.25, 0.4255, 0.25, 0.4255, 0.125, 0.4043, 0.125, 0.4043, 0.375, 0.4255, 0.375, 0.4255, 0.25, 0.4043, 0.25, 0.4043, 0.5, 0.4255, 0.5, 0.4255, 0.375, 0.4043, 0.375, 0.4043, 0.625, 0.4255, 0.625, 0.4255, 0.5, 0.4043, 0.5, 0.4043, 0.75, 0.4255, 0.75, 0.4255, 0.625, 0.4043, 0.625, 0.4043, 0.875, 0.4255, 0.875, 0.4255, 0.75, 0.4043, 0.75, 0.4255, 1.0, 0.4468, 1.0, 0.4468, 0.875, 0.4255, 0.875, 0.4255, 0.125, 0.4468, 0.125, 0.4468, 0.0, 0.4255, 0.0, 0.4255, 0.25, 0.4468, 0.25, 0.4468, 0.125, 0.4255, 0.125, 0.4255, 0.375, 0.4468, 0.375, 0.4468, 0.25, 0.4255, 0.25, 0.4255, 0.5, 0.4468, 0.5, 0.4468, 0.375, 0.4255, 0.375, 0.4255, 0.625, 0.4468, 0.625, 0.4468, 0.5, 0.4255, 0.5, 0.4255, 0.75, 0.4468, 0.75, 0.4468, 0.625, 0.4255, 0.625, 0.4255, 0.875, 0.4468, 0.875, 0.4468, 0.75, 0.4255, 0.75, 0.4468, 1.0, 0.4681, 1.0, 0.4681, 0.875, 0.4468, 0.875, 0.4468, 0.125, 0.4681, 0.125, 0.4681, 0.0, 0.4468, 0.0, 0.4468, 0.25, 0.4681, 0.25, 0.4681, 0.125, 0.4468, 0.125, 0.4468, 0.375, 0.4681, 0.375, 0.4681, 0.25, 0.4468, 0.25, 0.4468, 0.5, 0.4681, 0.5, 0.4681, 0.375, 0.4468, 0.375, 0.4468, 0.625, 0.4681, 0.625, 0.4681, 0.5, 0.4468, 0.5, 0.4468, 0.75, 0.4681, 0.75, 0.4681, 0.625, 0.4468, 0.625, 0.4468, 0.875, 0.4681, 0.875, 0.4681, 0.75, 0.4468, 0.75, 0.4681, 1.0, 0.4894, 1.0, 0.4894, 0.875, 0.4681, 0.875, 0.4681, 0.125, 0.4894, 0.125, 0.4894, 0.0, 0.4681, 0.0, 0.4681, 0.25, 0.4894, 0.25, 0.4894, 0.125, 0.4681, 0.125, 0.4681, 0.375, 0.4894, 0.375, 0.4894, 0.25, 0.4681, 0.25, 0.4681, 0.5, 0.4894, 0.5, 0.4894, 0.375, 0.4681, 0.375, 0.4681, 0.625, 0.4894, 0.625, 0.4894, 0.5, 0.4681, 0.5, 0.4681, 0.75, 0.4894, 0.75, 0.4894, 0.625, 0.4681, 0.625, 0.4681, 0.875, 0.4894, 0.875, 0.4894, 0.75, 0.4681, 0.75, 0.4894, 1.0, 0.5106, 1.0, 0.5106, 0.875, 0.4894, 0.875, 0.4894, 0.125, 0.5106, 0.125, 0.5106, 0.0, 0.4894, 0.0, 0.4894, 0.25, 0.5106, 0.25, 0.5106, 0.125, 0.4894, 0.125, 0.4894, 0.375, 0.5106, 0.375, 0.5106, 0.25, 0.4894, 0.25, 0.4894, 0.5, 0.5106, 0.5, 0.5106, 0.375, 0.4894, 0.375, 0.4894, 0.625, 0.5106, 0.625, 0.5106, 0.5, 0.4894, 0.5, 0.4894, 0.75, 0.5106, 0.75, 0.5106, 0.625, 0.4894, 0.625, 0.4894, 0.875, 0.5106, 0.875, 0.5106, 0.75, 0.4894, 0.75, 0.5106, 1.0, 0.5319, 1.0, 0.5319, 0.875, 0.5106, 0.875, 0.5106, 0.125, 0.5319, 0.125, 0.5319, 0.0, 0.5106, 0.0, 0.5106, 0.25, 0.5319, 0.25, 0.5319, 0.125, 0.5106, 0.125, 0.5106, 0.375, 0.5319, 0.375, 0.5319, 0.25, 0.5106, 0.25, 0.5106, 0.5, 0.5319, 0.5, 0.5319, 0.375, 0.5106, 0.375, 0.5106, 0.625, 0.5319, 0.625, 0.5319, 0.5, 0.5106, 0.5, 0.5106, 0.75, 0.5319, 0.75, 0.5319, 0.625, 0.5106, 0.625, 0.5106, 0.875, 0.5319, 0.875, 0.5319, 0.75, 0.5106, 0.75, 0.5319, 1.0, 0.5532, 1.0, 0.5532, 0.875, 0.5319, 0.875, 0.5319, 0.125, 0.5532, 0.125, 0.5532, 0.0, 0.5319, 0.0, 0.5319, 0.25, 0.5532, 0.25, 0.5532, 0.125, 0.5319, 0.125, 0.5319, 0.375, 0.5532, 0.375, 0.5532, 0.25, 0.5319, 0.25, 0.5319, 0.5, 0.5532, 0.5, 0.5532, 0.375, 0.5319, 0.375, 0.5319, 0.625, 0.5532, 0.625, 0.5532, 0.5, 0.5319, 0.5, 0.5319, 0.75, 0.5532, 0.75, 0.5532, 0.625, 0.5319, 0.625, 0.5319, 0.875, 0.5532, 0.875, 0.5532, 0.75, 0.5319, 0.75, 0.5532, 1.0, 0.5745, 1.0, 0.5745, 0.875, 0.5532, 0.875, 0.5532, 0.125, 0.5745, 0.125, 0.5745, 0.0, 0.5532, 0.0, 0.5532, 0.25, 0.5745, 0.25, 0.5745, 0.125, 0.5532, 0.125, 0.5532, 0.375, 0.5745, 0.375, 0.5745, 0.25, 0.5532, 0.25, 0.5532, 0.5, 0.5745, 0.5, 0.5745, 0.375, 0.5532, 0.375, 0.5532, 0.625, 0.5745, 0.625, 0.5745, 0.5, 0.5532, 0.5, 0.5532, 0.75, 0.5745, 0.75, 0.5745, 0.625, 0.5532, 0.625, 0.5532, 0.875, 0.5745, 0.875, 0.5745, 0.75, 0.5532, 0.75, 0.5745, 1.0, 0.5957, 1.0, 0.5957, 0.875, 0.5745, 0.875, 0.5745, 0.125, 0.5957, 0.125, 0.5957, 0.0, 0.5745, 0.0, 0.5745, 0.25, 0.5957, 0.25, 0.5957, 0.125, 0.5745, 0.125, 0.5745, 0.375, 0.5957, 0.375, 0.5957, 0.25, 0.5745, 0.25, 0.5745, 0.5, 0.5957, 0.5, 0.5957, 0.375, 0.5745, 0.375, 0.5745, 0.625, 0.5957, 0.625, 0.5957, 0.5, 0.5745, 0.5, 0.5745, 0.75, 0.5957, 0.75, 0.5957, 0.625, 0.5745, 0.625, 0.5745, 0.875, 0.5957, 0.875, 0.5957, 0.75, 0.5745, 0.75, 0.5957, 1.0, 0.617, 1.0, 0.617, 0.875, 0.5957, 0.875, 0.5957, 0.125, 0.617, 0.125, 0.617, 0.0, 0.5957, 0.0, 0.5957, 0.25, 0.617, 0.25, 0.617, 0.125, 0.5957, 0.125, 0.5957, 0.375, 0.617, 0.375, 0.617, 0.25, 0.5957, 0.25, 0.5957, 0.5, 0.617, 0.5, 0.617, 0.375, 0.5957, 0.375, 0.5957, 0.625, 0.617, 0.625, 0.617, 0.5, 0.5957, 0.5, 0.5957, 0.75, 0.617, 0.75, 0.617, 0.625, 0.5957, 0.625, 0.5957, 0.875, 0.617, 0.875, 0.617, 0.75, 0.5957, 0.75, 0.617, 1.0, 0.6383, 1.0, 0.6383, 0.875, 0.617, 0.875, 0.617, 0.125, 0.6383, 0.125, 0.6383, 0.0, 0.617, 0.0, 0.617, 0.25, 0.6383, 0.25, 0.6383, 0.125, 0.617, 0.125, 0.617, 0.375, 0.6383, 0.375, 0.6383, 0.25, 0.617, 0.25, 0.617, 0.5, 0.6383, 0.5, 0.6383, 0.375, 0.617, 0.375, 0.617, 0.625, 0.6383, 0.625, 0.6383, 0.5, 0.617, 0.5, 0.617, 0.75, 0.6383, 0.75, 0.6383, 0.625, 0.617, 0.625, 0.617, 0.875, 0.6383, 0.875, 0.6383, 0.75, 0.617, 0.75, 0.6383, 1.0, 0.6596, 1.0, 0.6596, 0.875, 0.6383, 0.875, 0.6383, 0.125, 0.6596, 0.125, 0.6596, 0.0, 0.6383, 0.0, 0.6383, 0.25, 0.6596, 0.25, 0.6596, 0.125, 0.6383, 0.125, 0.6383, 0.375, 0.6596, 0.375, 0.6596, 0.25, 0.6383, 0.25, 0.6383, 0.5, 0.6596, 0.5, 0.6596, 0.375, 0.6383, 0.375, 0.6383, 0.625, 0.6596, 0.625, 0.6596, 0.5, 0.6383, 0.5, 0.6383, 0.75, 0.6596, 0.75, 0.6596, 0.625, 0.6383, 0.625, 0.6383, 0.875, 0.6596, 0.875, 0.6596, 0.75, 0.6383, 0.75, 0.6596, 1.0, 0.6809, 1.0, 0.6809, 0.875, 0.6596, 0.875, 0.6596, 0.125, 0.6809, 0.125, 0.6809, 0.0, 0.6596, 0.0, 0.6596, 0.25, 0.6809, 0.25, 0.6809, 0.125, 0.6596, 0.125, 0.6596, 0.375, 0.6809, 0.375, 0.6809, 0.25, 0.6596, 0.25, 0.6596, 0.5, 0.6809, 0.5, 0.6809, 0.375, 0.6596, 0.375, 0.6596, 0.625, 0.6809, 0.625, 0.6809, 0.5, 0.6596, 0.5, 0.6596, 0.75, 0.6809, 0.75, 0.6809, 0.625, 0.6596, 0.625, 0.6596, 0.875, 0.6809, 0.875, 0.6809, 0.75, 0.6596, 0.75, 0.6809, 1.0, 0.7021, 1.0, 0.7021, 0.875, 0.6809, 0.875, 0.6809, 0.125, 0.7021, 0.125, 0.7021, 0.0, 0.6809, 0.0, 0.6809, 0.25, 0.7021, 0.25, 0.7021, 0.125, 0.6809, 0.125, 0.6809, 0.375, 0.7021, 0.375, 0.7021, 0.25, 0.6809, 0.25, 0.6809, 0.5, 0.7021, 0.5, 0.7021, 0.375, 0.6809, 0.375, 0.6809, 0.625, 0.7021, 0.625, 0.7021, 0.5, 0.6809, 0.5, 0.6809, 0.75, 0.7021, 0.75, 0.7021, 0.625, 0.6809, 0.625, 0.6809, 0.875, 0.7021, 0.875, 0.7021, 0.75, 0.6809, 0.75, 0.7021, 1.0, 0.7234, 1.0, 0.7234, 0.875, 0.7021, 0.875, 0.7021, 0.125, 0.7234, 0.125, 0.7234, 0.0, 0.7021, 0.0, 0.7021, 0.25, 0.7234, 0.25, 0.7234, 0.125, 0.7021, 0.125, 0.7021, 0.375, 0.7234, 0.375, 0.7234, 0.25, 0.7021, 0.25, 0.7021, 0.5, 0.7234, 0.5, 0.7234, 0.375, 0.7021, 0.375, 0.7021, 0.625, 0.7234, 0.625, 0.7234, 0.5, 0.7021, 0.5, 0.7021, 0.75, 0.7234, 0.75, 0.7234, 0.625, 0.7021, 0.625, 0.7021, 0.875, 0.7234, 0.875, 0.7234, 0.75, 0.7021, 0.75, 0.7234, 1.0, 0.7447, 1.0, 0.7447, 0.875, 0.7234, 0.875, 0.7234, 0.125, 0.7447, 0.125, 0.7447, 0.0, 0.7234, 0.0, 0.7234, 0.25, 0.7447, 0.25, 0.7447, 0.125, 0.7234, 0.125, 0.7234, 0.375, 0.7447, 0.375, 0.7447, 0.25, 0.7234, 0.25, 0.7234, 0.5, 0.7447, 0.5, 0.7447, 0.375, 0.7234, 0.375, 0.7234, 0.625, 0.7447, 0.625, 0.7447, 0.5, 0.7234, 0.5, 0.7234, 0.75, 0.7447, 0.75, 0.7447, 0.625, 0.7234, 0.625, 0.7234, 0.875, 0.7447, 0.875, 0.7447, 0.75, 0.7234, 0.75, 0.7447, 1.0, 0.766, 1.0, 0.766, 0.875, 0.7447, 0.875, 0.7447, 0.125, 0.766, 0.125, 0.766, 0.0, 0.7447, 0.0, 0.7447, 0.25, 0.766, 0.25, 0.766, 0.125, 0.7447, 0.125, 0.7447, 0.375, 0.766, 0.375, 0.766, 0.25, 0.7447, 0.25, 0.7447, 0.5, 0.766, 0.5, 0.766, 0.375, 0.7447, 0.375, 0.7447, 0.625, 0.766, 0.625, 0.766, 0.5, 0.7447, 0.5, 0.7447, 0.75, 0.766, 0.75, 0.766, 0.625, 0.7447, 0.625, 0.7447, 0.875, 0.766, 0.875, 0.766, 0.75, 0.7447, 0.75, 0.766, 1.0, 0.7872, 1.0, 0.7872, 0.875, 0.766, 0.875, 0.766, 0.125, 0.7872, 0.125, 0.7872, 0.0, 0.766, 0.0, 0.766, 0.25, 0.7872, 0.25, 0.7872, 0.125, 0.766, 0.125, 0.766, 0.375, 0.7872, 0.375, 0.7872, 0.25, 0.766, 0.25, 0.766, 0.5, 0.7872, 0.5, 0.7872, 0.375, 0.766, 0.375, 0.766, 0.625, 0.7872, 0.625, 0.7872, 0.5, 0.766, 0.5, 0.766, 0.75, 0.7872, 0.75, 0.7872, 0.625, 0.766, 0.625, 0.766, 0.875, 0.7872, 0.875, 0.7872, 0.75, 0.766, 0.75, 0.7872, 1.0, 0.8085, 1.0, 0.8085, 0.875, 0.7872, 0.875, 0.7872, 0.125, 0.8085, 0.125, 0.8085, 0.0, 0.7872, 0.0, 0.7872, 0.25, 0.8085, 0.25, 0.8085, 0.125, 0.7872, 0.125, 0.7872, 0.375, 0.8085, 0.375, 0.8085, 0.25, 0.7872, 0.25, 0.7872, 0.5, 0.8085, 0.5, 0.8085, 0.375, 0.7872, 0.375, 0.7872, 0.625, 0.8085, 0.625, 0.8085, 0.5, 0.7872, 0.5, 0.7872, 0.75, 0.8085, 0.75, 0.8085, 0.625, 0.7872, 0.625, 0.7872, 0.875, 0.8085, 0.875, 0.8085, 0.75, 0.7872, 0.75, 0.8085, 1.0, 0.8298, 1.0, 0.8298, 0.875, 0.8085, 0.875, 0.8085, 0.125, 0.8298, 0.125, 0.8298, 0.0, 0.8085, 0.0, 0.8085, 0.25, 0.8298, 0.25, 0.8298, 0.125, 0.8085, 0.125, 0.8085, 0.375, 0.8298, 0.375, 0.8298, 0.25, 0.8085, 0.25, 0.8085, 0.5, 0.8298, 0.5, 0.8298, 0.375, 0.8085, 0.375, 0.8085, 0.625, 0.8298, 0.625, 0.8298, 0.5, 0.8085, 0.5, 0.8085, 0.75, 0.8298, 0.75, 0.8298, 0.625, 0.8085, 0.625, 0.8085, 0.875, 0.8298, 0.875, 0.8298, 0.75, 0.8085, 0.75, 0.8298, 1.0, 0.8511, 1.0, 0.8511, 0.875, 0.8298, 0.875, 0.8298, 0.125, 0.8511, 0.125, 0.8511, 0.0, 0.8298, 0.0, 0.8298, 0.25, 0.8511, 0.25, 0.8511, 0.125, 0.8298, 0.125, 0.8298, 0.375, 0.8511, 0.375, 0.8511, 0.25, 0.8298, 0.25, 0.8298, 0.5, 0.8511, 0.5, 0.8511, 0.375, 0.8298, 0.375, 0.8298, 0.625, 0.8511, 0.625, 0.8511, 0.5, 0.8298, 0.5, 0.8298, 0.75, 0.8511, 0.75, 0.8511, 0.625, 0.8298, 0.625, 0.8298, 0.875, 0.8511, 0.875, 0.8511, 0.75, 0.8298, 0.75, 0.8511, 1.0, 0.8723, 1.0, 0.8723, 0.875, 0.8511, 0.875, 0.8511, 0.125, 0.8723, 0.125, 0.8723, 0.0, 0.8511, 0.0, 0.8511, 0.25, 0.8723, 0.25, 0.8723, 0.125, 0.8511, 0.125, 0.8511, 0.375, 0.8723, 0.375, 0.8723, 0.25, 0.8511, 0.25, 0.8511, 0.5, 0.8723, 0.5, 0.8723, 0.375, 0.8511, 0.375, 0.8511, 0.625, 0.8723, 0.625, 0.8723, 0.5, 0.8511, 0.5, 0.8511, 0.75, 0.8723, 0.75, 0.8723, 0.625, 0.8511, 0.625, 0.8511, 0.875, 0.8723, 0.875, 0.8723, 0.75, 0.8511, 0.75, 0.8723, 1.0, 0.8936, 1.0, 0.8936, 0.875, 0.8723, 0.875, 0.8723, 0.125, 0.8936, 0.125, 0.8936, 0.0, 0.8723, 0.0, 0.8723, 0.25, 0.8936, 0.25, 0.8936, 0.125, 0.8723, 0.125, 0.8723, 0.375, 0.8936, 0.375, 0.8936, 0.25, 0.8723, 0.25, 0.8723, 0.5, 0.8936, 0.5, 0.8936, 0.375, 0.8723, 0.375, 0.8723, 0.625, 0.8936, 0.625, 0.8936, 0.5, 0.8723, 0.5, 0.8723, 0.75, 0.8936, 0.75, 0.8936, 0.625, 0.8723, 0.625, 0.8723, 0.875, 0.8936, 0.875, 0.8936, 0.75, 0.8723, 0.75, 0.8936, 1.0, 0.9149, 1.0, 0.9149, 0.875, 0.8936, 0.875, 0.8936, 0.125, 0.9149, 0.125, 0.9149, 0.0, 0.8936, 0.0, 0.8936, 0.25, 0.9149, 0.25, 0.9149, 0.125, 0.8936, 0.125, 0.8936, 0.375, 0.9149, 0.375, 0.9149, 0.25, 0.8936, 0.25, 0.8936, 0.5, 0.9149, 0.5, 0.9149, 0.375, 0.8936, 0.375, 0.8936, 0.625, 0.9149, 0.625, 0.9149, 0.5, 0.8936, 0.5, 0.8936, 0.75, 0.9149, 0.75, 0.9149, 0.625, 0.8936, 0.625, 0.8936, 0.875, 0.9149, 0.875, 0.9149, 0.75, 0.8936, 0.75, 0.9149, 1.0, 0.9362, 1.0, 0.9362, 0.875, 0.9149, 0.875, 0.9149, 0.125, 0.9362, 0.125, 0.9362, 0.0, 0.9149, 0.0, 0.9149, 0.25, 0.9362, 0.25, 0.9362, 0.125, 0.9149, 0.125, 0.9149, 0.375, 0.9362, 0.375, 0.9362, 0.25, 0.9149, 0.25, 0.9149, 0.5, 0.9362, 0.5, 0.9362, 0.375, 0.9149, 0.375, 0.9149, 0.625, 0.9362, 0.625, 0.9362, 0.5, 0.9149, 0.5, 0.9149, 0.75, 0.9362, 0.75, 0.9362, 0.625, 0.9149, 0.625, 0.9149, 0.875, 0.9362, 0.875, 0.9362, 0.75, 0.9149, 0.75, 0.9362, 1.0, 0.9574, 1.0, 0.9574, 0.875, 0.9362, 0.875, 0.9362, 0.125, 0.9574, 0.125, 0.9574, 0.0, 0.9362, 0.0, 0.9362, 0.25, 0.9574, 0.25, 0.9574, 0.125, 0.9362, 0.125, 0.9362, 0.375, 0.9574, 0.375, 0.9574, 0.25, 0.9362, 0.25, 0.9362, 0.5, 0.9574, 0.5, 0.9574, 0.375, 0.9362, 0.375, 0.9362, 0.625, 0.9574, 0.625, 0.9574, 0.5, 0.9362, 0.5, 0.9362, 0.75, 0.9574, 0.75, 0.9574, 0.625, 0.9362, 0.625, 0.9362, 0.875, 0.9574, 0.875, 0.9574, 0.75, 0.9362, 0.75, 0.9574, 1.0, 0.9787, 1.0, 0.9787, 0.875, 0.9574, 0.875, 0.9574, 0.125, 0.9787, 0.125, 0.9787, 0.0, 0.9574, 0.0, 0.9574, 0.25, 0.9787, 0.25, 0.9787, 0.125, 0.9574, 0.125, 0.9574, 0.375, 0.9787, 0.375, 0.9787, 0.25, 0.9574, 0.25, 0.9574, 0.5, 0.9787, 0.5, 0.9787, 0.375, 0.9574, 0.375, 0.9574, 0.625, 0.9787, 0.625, 0.9787, 0.5, 0.9574, 0.5, 0.9574, 0.75, 0.9787, 0.75, 0.9787, 0.625, 0.9574, 0.625, 0.9574, 0.875, 0.9787, 0.875, 0.9787, 0.75, 0.9574, 0.75, 0.9787, 1.0, 1.0, 1.0, 1.0, 0.875, 0.9787, 0.875, 0.9787, 0.125, 1.0, 0.125, 1.0, 0.0, 0.9787, 0.0, 0.9787, 0.25, 1.0, 0.25, 1.0, 0.125, 0.9787, 0.125, 0.9787, 0.375, 1.0, 0.375, 1.0, 0.25, 0.9787, 0.25, 0.9787, 0.5, 1.0, 0.5, 1.0, 0.375, 0.9787, 0.375, 0.9787, 0.625, 1.0, 0.625, 1.0, 0.5, 0.9787, 0.5, 0.9787, 0.75, 1.0, 0.75, 1.0, 0.625, 0.9787, 0.625, 0.9787, 0.875, 1.0, 0.875, 1.0, 0.75, 0.9787, 0.75])
me_nurbspath_001.materials.append(mat_wood)
me_nurbspath_001.update()
me_torus = bpy.data.meshes.new('Torus')
me_torus.from_pydata([(1.25, 0.0, 0.0), (1.077, 0.0, 0.2378), (0.7977, 0.0, 0.1469), (0.7977, 0.0, -0.1469), (1.077, 0.0, -0.2378), (1.083, 0.625, 0.0), (0.9329, 0.5386, 0.2378), (0.6909, 0.3989, 0.1469), (0.6909, 0.3989, -0.1469), (0.9329, 0.5386, -0.2378), (0.625, 1.083, 0.0), (0.5386, 0.9329, 0.2378), (0.3989, 0.6909, 0.1469), (0.3989, 0.6909, -0.1469), (0.5386, 0.9329, -0.2378), (9.437e-08, 1.25, 0.0), (8.133e-08, 1.077, 0.2378), (6.023e-08, 0.7977, 0.1469), (6.023e-08, 0.7977, -0.1469), (8.133e-08, 1.077, -0.2378), (-0.625, 1.083, 0.0), (-0.5386, 0.9329, 0.2378), (-0.3989, 0.6909, 0.1469), (-0.3989, 0.6909, -0.1469), (-0.5386, 0.9329, -0.2378), (-1.083, 0.625, 0.0), (-0.9329, 0.5386, 0.2378), (-0.6909, 0.3989, 0.1469), (-0.6909, 0.3989, -0.1469), (-0.9329, 0.5386, -0.2378), (-1.25, 1.093e-07, 0.0), (-1.077, 9.418e-08, 0.2378), (-0.7977, 6.974e-08, 0.1469), (-0.7977, 6.974e-08, -0.1469), (-1.077, 9.418e-08, -0.2378), (-1.083, -0.625, 0.0), (-0.9329, -0.5386, 0.2378), (-0.6909, -0.3989, 0.1469), (-0.6909, -0.3989, -0.1469), (-0.9329, -0.5386, -0.2378), (-0.625, -1.083, 0.0), (-0.5386, -0.9329, 0.2378), (-0.3989, -0.6909, 0.1469), (-0.3989, -0.6909, -0.1469), (-0.5386, -0.9329, -0.2378), (9.437e-08, -1.25, 0.0), (8.133e-08, -1.077, 0.2378), (6.023e-08, -0.7977, 0.1469), (6.023e-08, -0.7977, -0.1469), (8.133e-08, -1.077, -0.2378), (0.625, -1.083, 0.0), (0.5386, -0.9329, 0.2378), (0.3989, -0.6909, 0.1469), (0.3989, -0.6909, -0.1469), (0.5386, -0.9329, -0.2378), (1.083, -0.625, 0.0), (0.9329, -0.5386, 0.2378), (0.6909, -0.3989, 0.1469), (0.6909, -0.3989, -0.1469), (0.9329, -0.5386, -0.2378)], [], [(0, 5, 6, 1), (1, 6, 7, 2), (2, 7, 8, 3), (3, 8, 9, 4), (4, 9, 5, 0), (5, 10, 11, 6), (6, 11, 12, 7), (7, 12, 13, 8), (8, 13, 14, 9), (9, 14, 10, 5), (10, 15, 16, 11), (11, 16, 17, 12), (12, 17, 18, 13), (13, 18, 19, 14), (14, 19, 15, 10), (15, 20, 21, 16), (16, 21, 22, 17), (17, 22, 23, 18), (18, 23, 24, 19), (19, 24, 20, 15), (20, 25, 26, 21), (21, 26, 27, 22), (22, 27, 28, 23), (23, 28, 29, 24), (24, 29, 25, 20), (25, 30, 31, 26), (26, 31, 32, 27), (27, 32, 33, 28), (28, 33, 34, 29), (29, 34, 30, 25), (30, 35, 36, 31), (31, 36, 37, 32), (32, 37, 38, 33), (33, 38, 39, 34), (34, 39, 35, 30), (35, 40, 41, 36), (36, 41, 42, 37), (37, 42, 43, 38), (38, 43, 44, 39), (39, 44, 40, 35), (40, 45, 46, 41), (41, 46, 47, 42), (42, 47, 48, 43), (43, 48, 49, 44), (44, 49, 45, 40), (45, 50, 51, 46), (46, 51, 52, 47), (47, 52, 53, 48), (48, 53, 54, 49), (49, 54, 50, 45), (50, 55, 56, 51), (51, 56, 57, 52), (52, 57, 58, 53), (53, 58, 59, 54), (54, 59, 55, 50), (55, 0, 1, 56), (56, 1, 2, 57), (57, 2, 3, 58), (58, 3, 4, 59), (59, 4, 0, 55)])
_uv = me_torus.uv_layers.new(name='UVMap')
_uv.uv.foreach_set('vector', [0.5, 0.6, 0.5833, 0.6, 0.5833, 0.8, 0.5, 0.8, 0.5, 0.8, 0.5833, 0.8, 0.5833, 1.0, 0.5, 1.0, 0.5, 0.0, 0.5833, 0.0, 0.5833, 0.2, 0.5, 0.2, 0.5, 0.2, 0.5833, 0.2, 0.5833, 0.4, 0.5, 0.4, 0.5, 0.4, 0.5833, 0.4, 0.5833, 0.6, 0.5, 0.6, 0.5833, 0.6, 0.6667, 0.6, 0.6667, 0.8, 0.5833, 0.8, 0.5833, 0.8, 0.6667, 0.8, 0.6667, 1.0, 0.5833, 1.0, 0.5833, 0.0, 0.6667, 0.0, 0.6667, 0.2, 0.5833, 0.2, 0.5833, 0.2, 0.6667, 0.2, 0.6667, 0.4, 0.5833, 0.4, 0.5833, 0.4, 0.6667, 0.4, 0.6667, 0.6, 0.5833, 0.6, 0.6667, 0.6, 0.75, 0.6, 0.75, 0.8, 0.6667, 0.8, 0.6667, 0.8, 0.75, 0.8, 0.75, 1.0, 0.6667, 1.0, 0.6667, 0.0, 0.75, 0.0, 0.75, 0.2, 0.6667, 0.2, 0.6667, 0.2, 0.75, 0.2, 0.75, 0.4, 0.6667, 0.4, 0.6667, 0.4, 0.75, 0.4, 0.75, 0.6, 0.6667, 0.6, 0.75, 0.6, 0.8333, 0.6, 0.8333, 0.8, 0.75, 0.8, 0.75, 0.8, 0.8333, 0.8, 0.8333, 1.0, 0.75, 1.0, 0.75, 0.0, 0.8333, 0.0, 0.8333, 0.2, 0.75, 0.2, 0.75, 0.2, 0.8333, 0.2, 0.8333, 0.4, 0.75, 0.4, 0.75, 0.4, 0.8333, 0.4, 0.8333, 0.6, 0.75, 0.6, 0.8333, 0.6, 0.9167, 0.6, 0.9167, 0.8, 0.8333, 0.8, 0.8333, 0.8, 0.9167, 0.8, 0.9167, 1.0, 0.8333, 1.0, 0.8333, 0.0, 0.9167, 0.0, 0.9167, 0.2, 0.8333, 0.2, 0.8333, 0.2, 0.9167, 0.2, 0.9167, 0.4, 0.8333, 0.4, 0.8333, 0.4, 0.9167, 0.4, 0.9167, 0.6, 0.8333, 0.6, 0.9167, 0.6, 1.0, 0.6, 1.0, 0.8, 0.9167, 0.8, 0.9167, 0.8, 1.0, 0.8, 1.0, 1.0, 0.9167, 1.0, 0.9167, 0.0, 1.0, 0.0, 1.0, 0.2, 0.9167, 0.2, 0.9167, 0.2, 1.0, 0.2, 1.0, 0.4, 0.9167, 0.4, 0.9167, 0.4, 1.0, 0.4, 1.0, 0.6, 0.9167, 0.6, 2.22e-16, 0.6, 0.08333, 0.6, 0.08333, 0.8, 2.22e-16, 0.8, 2.22e-16, 0.8, 0.08333, 0.8, 0.08333, 1.0, 2.22e-16, 1.0, 2.22e-16, 0.0, 0.08333, 0.0, 0.08333, 0.2, 2.22e-16, 0.2, 2.22e-16, 0.2, 0.08333, 0.2, 0.08333, 0.4, 2.22e-16, 0.4, 2.22e-16, 0.4, 0.08333, 0.4, 0.08333, 0.6, 2.22e-16, 0.6, 0.08333, 0.6, 0.1667, 0.6, 0.1667, 0.8, 0.08333, 0.8, 0.08333, 0.8, 0.1667, 0.8, 0.1667, 1.0, 0.08333, 1.0, 0.08333, 0.0, 0.1667, 0.0, 0.1667, 0.2, 0.08333, 0.2, 0.08333, 0.2, 0.1667, 0.2, 0.1667, 0.4, 0.08333, 0.4, 0.08333, 0.4, 0.1667, 0.4, 0.1667, 0.6, 0.08333, 0.6, 0.1667, 0.6, 0.25, 0.6, 0.25, 0.8, 0.1667, 0.8, 0.1667, 0.8, 0.25, 0.8, 0.25, 1.0, 0.1667, 1.0, 0.1667, 0.0, 0.25, 0.0, 0.25, 0.2, 0.1667, 0.2, 0.1667, 0.2, 0.25, 0.2, 0.25, 0.4, 0.1667, 0.4, 0.1667, 0.4, 0.25, 0.4, 0.25, 0.6, 0.1667, 0.6, 0.25, 0.6, 0.3333, 0.6, 0.3333, 0.8, 0.25, 0.8, 0.25, 0.8, 0.3333, 0.8, 0.3333, 1.0, 0.25, 1.0, 0.25, 0.0, 0.3333, 0.0, 0.3333, 0.2, 0.25, 0.2, 0.25, 0.2, 0.3333, 0.2, 0.3333, 0.4, 0.25, 0.4, 0.25, 0.4, 0.3333, 0.4, 0.3333, 0.6, 0.25, 0.6, 0.3333, 0.6, 0.4167, 0.6, 0.4167, 0.8, 0.3333, 0.8, 0.3333, 0.8, 0.4167, 0.8, 0.4167, 1.0, 0.3333, 1.0, 0.3333, 0.0, 0.4167, 0.0, 0.4167, 0.2, 0.3333, 0.2, 0.3333, 0.2, 0.4167, 0.2, 0.4167, 0.4, 0.3333, 0.4, 0.3333, 0.4, 0.4167, 0.4, 0.4167, 0.6, 0.3333, 0.6, 0.4167, 0.6, 0.5, 0.6, 0.5, 0.8, 0.4167, 0.8, 0.4167, 0.8, 0.5, 0.8, 0.5, 1.0, 0.4167, 1.0, 0.4167, 0.0, 0.5, 0.0, 0.5, 0.2, 0.4167, 0.2, 0.4167, 0.2, 0.5, 0.2, 0.5, 0.4, 0.4167, 0.4, 0.4167, 0.4, 0.5, 0.4, 0.5, 0.6, 0.4167, 0.6])
me_torus.materials.append(mat_metal)
me_torus.update()
me_cube_001 = bpy.data.meshes.new('Cube.001')
me_cube_001.from_pydata([(-1.0, -1.0, -1.0), (-1.0, -1.0, 1.0), (-1.0, 1.0, -1.0), (-1.0, 1.0, 1.0), (1.0, -1.0, -1.0), (1.0, -1.0, 1.0), (1.0, 1.0, -1.0), (1.0, 1.0, 1.0)], [], [(0, 1, 3, 2), (2, 3, 7, 6), (6, 7, 5, 4), (4, 5, 1, 0), (2, 6, 4, 0), (7, 3, 1, 5)])
_uv = me_cube_001.uv_layers.new(name='UVMap')
_uv.uv.foreach_set('vector', [0.375, 0.0, 0.625, 0.0, 0.625, 0.25, 0.375, 0.25, 0.375, 0.25, 0.625, 0.25, 0.625, 0.5, 0.375, 0.5, 0.375, 0.5, 0.625, 0.5, 0.625, 0.75, 0.375, 0.75, 0.375, 0.75, 0.625, 0.75, 0.625, 1.0, 0.375, 1.0, 0.125, 0.5, 0.375, 0.5, 0.375, 0.75, 0.125, 0.75, 0.625, 0.5, 0.875, 0.5, 0.875, 0.75, 0.625, 0.75])
me_cube_001.update()
me_cube_002 = bpy.data.meshes.new('Cube.002')
me_cube_002.from_pydata([(-1.0, -1.0, -1.0), (-0.6327, -0.6327, 1.0), (-1.0, 1.0, -1.0), (-0.6327, 0.6327, 1.0), (1.0, -1.0, -1.0), (0.6327, -0.6327, 1.0), (1.0, 1.0, -1.0), (0.6327, 0.6327, 1.0), (-1.0, -1.0, -0.8737), (-1.0, 1.0, -0.8737), (1.0, 1.0, -0.8737), (1.0, -1.0, -0.8737), (-1.235, 1.235, -1.0), (-1.235, -1.235, -1.0), (-1.235, 1.235, -0.8737), (1.235, 1.235, -1.0), (1.235, 1.235, -0.8737), (1.235, -1.235, -1.0), (1.235, -1.235, -0.8737), (-1.235, -1.235, -0.8737), (-1.0, -1.0, 1.0), (-1.0, 1.0, 1.0), (1.0, 1.0, 1.0), (1.0, -1.0, 1.0), (-0.4656, -0.4656, 1.282), (-0.4656, 0.4656, 1.282), (0.4656, 0.4656, 1.282), (0.4656, -0.4656, 1.282), (-1.083, -0.7145, -1.077), (-1.083, -0.7145, 1.088), (1.083, -0.7145, -1.077), (1.083, -0.7145, 1.088), (1.083, -0.7145, -0.9405), (-1.083, -0.7145, -0.9405), (-1.337, -0.8822, -1.077), (1.337, -0.8822, -1.077), (1.337, -0.8822, -0.9405), (-1.337, -0.8822, -0.9405), (-0.685, -0.4519, 1.088), (0.685, -0.4519, 1.088), (-0.5041, -0.3324, 1.393), (0.5041, -0.3324, 1.393), (-1.083, 0.701, 1.088), (1.083, 0.701, -1.077), (-1.083, 0.701, -0.9405), (1.337, 0.8654, -1.077), (-1.337, 0.8654, -0.9405), (-0.685, 0.4437, 1.088), (-0.5041, 0.3266, 1.393), (-1.083, 0.701, -1.077), (1.083, 0.701, 1.088), (1.083, 0.701, -0.9405), (-1.337, 0.8654, -1.077), (1.337, 0.8654, -0.9405), (0.685, 0.4437, 1.088), (0.5041, 0.3266, 1.393), (-1.0, -1.0, -0.8001), (-1.0, 1.0, -0.8001), (1.0, 1.0, -0.8001), (1.0, -1.0, -0.8001), (1.083, -0.7145, -0.8608), (-1.083, -0.7145, -0.8608), (1.083, 0.701, -0.8608), (-1.083, 0.701, -0.8608), (-1.0, -1.0, 0.8761), (-1.0, 1.0, 0.8761), (1.0, 1.0, 0.8761), (1.0, -1.0, 0.8761), (1.083, -0.7145, 0.954), (-1.083, -0.7145, 0.954), (1.083, 0.701, 0.954), (-1.083, 0.701, 0.954), (0.8476, 1.0, -1.0), (0.8476, 1.0, 1.0), (0.8476, -1.0, -1.0), (0.8476, -1.0, 1.0), (0.8476, -1.0, -0.8737), (0.8476, 1.0, -0.8737), (1.047, 1.235, -1.0), (1.047, -1.235, -1.0), (1.047, -1.235, -0.8737), (1.047, 1.235, -0.8737), (0.5363, 0.6327, 1.0), (0.5363, -0.6327, 1.0), (0.3946, 0.4656, 1.282), (0.3946, -0.4656, 1.282), (0.4273, -0.3324, 1.393), (0.9177, -0.7145, -1.077), (0.9177, 0.701, -1.077), (0.4273, 0.3266, 1.393), (0.8476, -1.0, -0.8001), (0.8476, 1.0, -0.8001), (0.8476, -1.0, 0.8761), (0.8476, 1.0, 0.8761), (-0.8172, 1.0, -1.0), (-0.8172, -1.0, 1.0), (-0.8172, -1.0, -0.8737), (-1.009, 1.235, -1.0), (-1.009, -1.235, -0.8737), (-0.517, -0.6327, 1.0), (-0.3805, -0.4656, 1.282), (-0.8847, -0.7145, -1.077), (-0.8847, 0.701, -1.077), (-0.8172, -1.0, -0.8001), (-0.8172, -1.0, 0.8761), (-0.8172, 1.0, 1.0), (-0.8172, -1.0, -1.0), (-0.8172, 1.0, -0.8737), (-1.009, -1.235, -1.0), (-1.009, 1.235, -0.8737), (-0.517, 0.6327, 1.0), (-0.3805, 0.4656, 1.282), (-0.4119, -0.3324, 1.393), (-0.4119, 0.3266, 1.393), (-0.8172, 1.0, -0.8001), (-0.8172, 1.0, 0.8761), (-0.5908, 1.0, 1.0), (-0.353, 1.0, 1.0), (-0.1152, 1.0, 1.0), (0.1227, 1.0, 1.0), (0.3605, 1.0, 1.0), (0.5983, 1.0, 1.0), (-0.3738, 0.6327, 1.0), (-0.2233, 0.6327, 1.0), (-0.07287, 0.6327, 1.0), (0.07761, 0.6327, 1.0), (0.2281, 0.6327, 1.0), (0.3786, 0.6327, 1.0), (-0.2751, 0.4656, 1.282), (-0.1643, 0.4656, 1.282), (-0.05362, 0.4656, 1.282), (0.05711, 0.4656, 1.282), (0.1678, 0.4656, 1.282), (0.2786, 0.4656, 1.282), (-0.2978, -0.3324, 1.393), (-0.1779, -0.3324, 1.393), (-0.05805, -0.3324, 1.393), (0.06183, -0.3324, 1.393), (0.1817, -0.3324, 1.393), (0.3016, -0.3324, 1.393), (-0.2978, 0.3266, 1.393), (-0.1779, 0.3266, 1.393), (-0.05805, 0.3266, 1.393), (0.06183, 0.3266, 1.393), (0.1817, 0.3266, 1.393), (0.3016, 0.3266, 1.393), (-0.5908, 1.0, 0.8761), (-0.353, 1.0, 0.8761), (-0.1152, 1.0, 0.8761), (0.1227, 1.0, 0.8761), (0.3605, 1.0, 0.8761), (0.5983, 1.0, 0.8761), (0.5983, -1.0, 1.0), (0.3605, -1.0, 1.0), (0.1227, -1.0, 1.0), (-0.1152, -1.0, 1.0), (-0.353, -1.0, 1.0), (-0.5908, -1.0, 1.0), (0.3786, -0.6327, 1.0), (0.2281, -0.6327, 1.0), (0.07761, -0.6327, 1.0), (-0.07287, -0.6327, 1.0), (-0.2233, -0.6327, 1.0), (-0.3738, -0.6327, 1.0), (0.2786, -0.4656, 1.282), (0.1678, -0.4656, 1.282), (0.05711, -0.4656, 1.282), (-0.05362, -0.4656, 1.282), (-0.1643, -0.4656, 1.282), (-0.2751, -0.4656, 1.282), (0.5983, -1.0, 0.8761), (0.3605, -1.0, 0.8761), (0.1227, -1.0, 0.8761), (-0.1152, -1.0, 0.8761), (-0.353, -1.0, 0.8761), (-0.5908, -1.0, 0.8761)], [], [(71, 42, 21, 65), (93, 73, 22, 66), (68, 31, 23, 67), (104, 95, 20, 64), (87, 30, 4, 74), (54, 7, 26, 55), (77, 10, 16, 81), (28, 0, 13, 34), (94, 2, 12, 97), (32, 11, 18, 36), (108, 98, 19, 13), (35, 36, 18, 17), (78, 81, 16, 15), (52, 46, 14, 12), (43, 6, 15, 45), (96, 8, 19, 98), (74, 4, 17, 79), (44, 9, 14, 46), (47, 3, 21, 42), (82, 7, 22, 73), (39, 5, 23, 31), (99, 1, 20, 95), (112, 40, 24, 100), (83, 5, 27, 85), (110, 3, 25, 111), (113, 48, 40, 112), (54, 39, 31, 50), (1, 38, 29, 20), (8, 33, 37, 19), (4, 30, 35, 17), (13, 19, 37, 34), (45, 53, 36, 35), (51, 32, 36, 53), (49, 28, 34, 52), (88, 43, 30, 87), (70, 50, 31, 68), (64, 20, 29, 69), (66, 22, 50, 70), (72, 6, 43, 88), (2, 49, 52, 12), (10, 51, 53, 16), (15, 16, 53, 45), (7, 54, 50, 22), (111, 25, 48, 113), (38, 47, 42, 29), (33, 44, 46, 37), (30, 43, 45, 35), (34, 37, 46, 52), (69, 29, 42, 71), (33, 61, 63, 44), (10, 58, 62, 51), (8, 56, 61, 33), (51, 62, 60, 32), (96, 103, 56, 8), (32, 60, 59, 11), (77, 91, 58, 10), (44, 63, 57, 9), (172, 154, 155, 173), (58, 66, 70, 62), (56, 64, 69, 61), (171, 153, 154, 172), (103, 104, 64, 56), (60, 68, 67, 59), (91, 93, 66, 58), (63, 71, 65, 57), (170, 152, 153, 171), (59, 67, 92, 90), (107, 114, 91, 77), (11, 59, 90, 76), (26, 84, 89, 55), (94, 72, 88, 102), (102, 88, 87, 101), (55, 89, 86, 41), (7, 82, 84, 26), (41, 86, 85, 27), (5, 83, 75, 23), (127, 82, 73, 121), (106, 74, 79, 108), (11, 76, 80, 18), (97, 109, 81, 78), (17, 18, 80, 79), (6, 72, 78, 15), (107, 77, 81, 109), (101, 87, 74, 106), (67, 23, 75, 92), (151, 121, 73, 93), (65, 21, 105, 115), (28, 101, 106, 0), (9, 107, 109, 14), (12, 14, 109, 97), (0, 106, 108, 13), (3, 110, 105, 21), (1, 99, 100, 24), (49, 102, 101, 28), (2, 94, 102, 49), (9, 57, 114, 107), (57, 65, 115, 114), (92, 75, 152, 170), (76, 90, 103, 96), (163, 99, 95, 157), (76, 96, 98, 80), (79, 80, 98, 108), (72, 94, 97, 78), (175, 157, 95, 104), (173, 155, 156, 174), (174, 156, 157, 175), (83, 158, 152, 75), (158, 159, 153, 152), (159, 160, 154, 153), (160, 161, 155, 154), (161, 162, 156, 155), (162, 163, 157, 156), (139, 138, 165, 164), (137, 136, 167, 166), (135, 134, 169, 168), (127, 126, 132, 133), (125, 124, 130, 131), (123, 122, 128, 129), (145, 144, 138, 139), (143, 142, 136, 137), (141, 140, 134, 135), (133, 132, 144, 145), (131, 130, 142, 143), (129, 128, 140, 141), (115, 105, 116, 146), (146, 116, 117, 147), (147, 117, 118, 148), (148, 118, 119, 149), (149, 119, 120, 150), (150, 120, 121, 151), (110, 122, 116, 105), (122, 123, 117, 116), (123, 124, 118, 117), (124, 125, 119, 118), (125, 126, 120, 119), (126, 127, 121, 120), (163, 162, 168, 169), (161, 160, 166, 167), (159, 158, 164, 165)])
_uv = me_cube_002.uv_layers.new(name='UVMap')
_uv.uv.foreach_set('vector', [0.6095, 0.2059, 0.625, 0.2059, 0.625, 0.25, 0.6095, 0.25, 0.6095, 0.481, 0.625, 0.481, 0.625, 0.5, 0.6095, 0.5, 0.6095, 0.7075, 0.625, 0.7075, 0.625, 0.75, 0.6095, 0.75, 0.6095, 0.9771, 0.625, 0.9771, 0.625, 1.0, 0.6095, 1.0, 0.356, 0.7075, 0.375, 0.7075, 0.375, 0.75, 0.356, 0.75, 0.6709, 0.5738, 0.6709, 0.5459, 0.6709, 0.5459, 0.6709, 0.5738, 0.3908, 0.481, 0.3908, 0.5, 0.3908, 0.5, 0.3908, 0.481, 0.125, 0.7075, 0.125, 0.75, 0.125, 0.75, 0.125, 0.7075, 0.1479, 0.5, 0.125, 0.5, 0.125, 0.5, 0.1479, 0.5, 0.3908, 0.7075, 0.3908, 0.75, 0.3908, 0.75, 0.3908, 0.7075, 0.375, 0.9771, 0.3908, 0.9771, 0.3908, 1.0, 0.375, 1.0, 0.375, 0.7075, 0.3908, 0.7075, 0.3908, 0.75, 0.375, 0.75, 0.375, 0.481, 0.3908, 0.481, 0.3908, 0.5, 0.375, 0.5, 0.375, 0.2059, 0.3908, 0.2059, 0.3908, 0.25, 0.375, 0.25, 0.375, 0.5441, 0.375, 0.5, 0.375, 0.5, 0.375, 0.5441, 0.3908, 0.9771, 0.3908, 1.0, 0.3908, 1.0, 0.3908, 0.9771, 0.356, 0.75, 0.375, 0.75, 0.375, 0.75, 0.356, 0.75, 0.3908, 0.2059, 0.3908, 0.25, 0.3908, 0.25, 0.3908, 0.2059, 0.8291, 0.5738, 0.8291, 0.5459, 0.875, 0.5, 0.875, 0.5441, 0.683, 0.5459, 0.6709, 0.5459, 0.625, 0.5, 0.644, 0.5, 0.6709, 0.6772, 0.6709, 0.7041, 0.625, 0.75, 0.625, 0.7075, 0.8146, 0.7041, 0.8291, 0.7041, 0.875, 0.75, 0.8521, 0.75, 0.8146, 0.6772, 0.8291, 0.6772, 0.8291, 0.7041, 0.8146, 0.7041, 0.683, 0.7041, 0.6709, 0.7041, 0.6709, 0.7041, 0.683, 0.7041, 0.8146, 0.5459, 0.8291, 0.5459, 0.8291, 0.5459, 0.8146, 0.5459, 0.8146, 0.5738, 0.8291, 0.5738, 0.8291, 0.6772, 0.8146, 0.6772, 0.6709, 0.5738, 0.6709, 0.6772, 0.625, 0.7075, 0.625, 0.5441, 0.8291, 0.7041, 0.8291, 0.6772, 0.875, 0.7075, 0.875, 0.75, 0.3908, 0.0, 0.3908, 0.04245, 0.3908, 0.04245, 0.3908, 0.0, 0.375, 0.75, 0.375, 0.7075, 0.375, 0.7075, 0.375, 0.75, 0.375, 0.0, 0.3908, 0.0, 0.3908, 0.04245, 0.375, 0.04245, 0.375, 0.5441, 0.3908, 0.5441, 0.3908, 0.7075, 0.375, 0.7075, 0.3908, 0.5441, 0.3908, 0.7075, 0.3908, 0.7075, 0.3908, 0.5441, 0.125, 0.5441, 0.125, 0.7075, 0.125, 0.7075, 0.125, 0.5441, 0.356, 0.5441, 0.375, 0.5441, 0.375, 0.7075, 0.356, 0.7075, 0.6095, 0.5441, 0.625, 0.5441, 0.625, 0.7075, 0.6095, 0.7075, 0.6095, 0.0, 0.625, 0.0, 0.625, 0.04245, 0.6095, 0.04245, 0.6095, 0.5, 0.625, 0.5, 0.625, 0.5441, 0.6095, 0.5441, 0.356, 0.5, 0.375, 0.5, 0.375, 0.5441, 0.356, 0.5441, 0.125, 0.5, 0.125, 0.5441, 0.125, 0.5441, 0.125, 0.5, 0.3908, 0.5, 0.3908, 0.5441, 0.3908, 0.5441, 0.3908, 0.5, 0.375, 0.5, 0.3908, 0.5, 0.3908, 0.5441, 0.375, 0.5441, 0.6709, 0.5459, 0.6709, 0.5738, 0.625, 0.5441, 0.625, 0.5, 0.8146, 0.5459, 0.8291, 0.5459, 0.8291, 0.5738, 0.8146, 0.5738, 0.8291, 0.6772, 0.8291, 0.5738, 0.875, 0.5441, 0.875, 0.7075, 0.3908, 0.04245, 0.3908, 0.2059, 0.3908, 0.2059, 0.3908, 0.04245, 0.375, 0.7075, 0.375, 0.5441, 0.375, 0.5441, 0.375, 0.7075, 0.375, 0.04245, 0.3908, 0.04245, 0.3908, 0.2059, 0.375, 0.2059, 0.6095, 0.04245, 0.625, 0.04245, 0.625, 0.2059, 0.6095, 0.2059, 0.3908, 0.04245, 0.4, 0.04245, 0.4, 0.2059, 0.3908, 0.2059, 0.3908, 0.5, 0.4, 0.5, 0.4, 0.5441, 0.3908, 0.5441, 0.3908, 0.0, 0.4, 0.0, 0.4, 0.04245, 0.3908, 0.04245, 0.3908, 0.5441, 0.4, 0.5441, 0.4, 0.7075, 0.3908, 0.7075, 0.3908, 0.9771, 0.4, 0.9771, 0.4, 1.0, 0.3908, 1.0, 0.3908, 0.7075, 0.4, 0.7075, 0.4, 0.75, 0.3908, 0.75, 0.3908, 0.481, 0.4, 0.481, 0.4, 0.5, 0.3908, 0.5, 0.3908, 0.2059, 0.4, 0.2059, 0.4, 0.25, 0.3908, 0.25, 0.6095, 0.8597, 0.625, 0.8597, 0.625, 0.8894, 0.6095, 0.8894, 0.4, 0.5, 0.6095, 0.5, 0.6095, 0.5441, 0.4, 0.5441, 0.4, 0.0, 0.6095, 0.0, 0.6095, 0.04245, 0.4, 0.04245, 0.6095, 0.8299, 0.625, 0.8299, 0.625, 0.8597, 0.6095, 0.8597, 0.4, 0.9771, 0.6095, 0.9771, 0.6095, 1.0, 0.4, 1.0, 0.4, 0.7075, 0.6095, 0.7075, 0.6095, 0.75, 0.4, 0.75, 0.4, 0.481, 0.6095, 0.481, 0.6095, 0.5, 0.4, 0.5, 0.4, 0.2059, 0.6095, 0.2059, 0.6095, 0.25, 0.4, 0.25, 0.6095, 0.8002, 0.625, 0.8002, 0.625, 0.8299, 0.6095, 0.8299, 0.4, 0.75, 0.6095, 0.75, 0.6095, 0.769, 0.4, 0.769, 0.3908, 0.2729, 0.4, 0.2729, 0.4, 0.481, 0.3908, 0.481, 0.3908, 0.75, 0.4, 0.75, 0.4, 0.769, 0.3908, 0.769, 0.6709, 0.5459, 0.683, 0.5459, 0.683, 0.5738, 0.6709, 0.5738, 0.1479, 0.5, 0.356, 0.5, 0.356, 0.5441, 0.1479, 0.5441, 0.1479, 0.5441, 0.356, 0.5441, 0.356, 0.7075, 0.1479, 0.7075, 0.6709, 0.5738, 0.683, 0.5738, 0.683, 0.6772, 0.6709, 0.6772, 0.6709, 0.5459, 0.683, 0.5459, 0.683, 0.5459, 0.6709, 0.5459, 0.6709, 0.6772, 0.683, 0.6772, 0.683, 0.7041, 0.6709, 0.7041, 0.6709, 0.7041, 0.683, 0.7041, 0.644, 0.75, 0.625, 0.75, 0.7027, 0.5459, 0.683, 0.5459, 0.644, 0.5, 0.6752, 0.5, 0.1479, 0.75, 0.356, 0.75, 0.356, 0.75, 0.1479, 0.75, 0.3908, 0.75, 0.3908, 0.769, 0.3908, 0.769, 0.3908, 0.75, 0.375, 0.2729, 0.3908, 0.2729, 0.3908, 0.481, 0.375, 0.481, 0.375, 0.75, 0.3908, 0.75, 0.3908, 0.769, 0.375, 0.769, 0.375, 0.5, 0.356, 0.5, 0.356, 0.5, 0.375, 0.5, 0.3908, 0.2729, 0.3908, 0.481, 0.3908, 0.481, 0.3908, 0.2729, 0.1479, 0.7075, 0.356, 0.7075, 0.356, 0.75, 0.1479, 0.75, 0.6095, 0.75, 0.625, 0.75, 0.625, 0.769, 0.6095, 0.769, 0.6095, 0.4498, 0.625, 0.4498, 0.625, 0.481, 0.6095, 0.481, 0.6095, 0.25, 0.625, 0.25, 0.625, 0.2729, 0.6095, 0.2729, 0.125, 0.7075, 0.1479, 0.7075, 0.1479, 0.75, 0.125, 0.75, 0.3908, 0.25, 0.3908, 0.2729, 0.3908, 0.2729, 0.3908, 0.25, 0.375, 0.25, 0.3908, 0.25, 0.3908, 0.2729, 0.375, 0.2729, 0.125, 0.75, 0.1479, 0.75, 0.1479, 0.75, 0.125, 0.75, 0.8291, 0.5459, 0.8146, 0.5459, 0.8521, 0.5, 0.875, 0.5, 0.8291, 0.7041, 0.8146, 0.7041, 0.8146, 0.7041, 0.8291, 0.7041, 0.125, 0.5441, 0.1479, 0.5441, 0.1479, 0.7075, 0.125, 0.7075, 0.125, 0.5, 0.1479, 0.5, 0.1479, 0.5441, 0.125, 0.5441, 0.3908, 0.25, 0.4, 0.25, 0.4, 0.2729, 0.3908, 0.2729, 0.4, 0.25, 0.6095, 0.25, 0.6095, 0.2729, 0.4, 0.2729, 0.6095, 0.769, 0.625, 0.769, 0.625, 0.8002, 0.6095, 0.8002, 0.3908, 0.769, 0.4, 0.769, 0.4, 0.9771, 0.3908, 0.9771, 0.7967, 0.7041, 0.8146, 0.7041, 0.8521, 0.75, 0.8239, 0.75, 0.3908, 0.769, 0.3908, 0.9771, 0.3908, 0.9771, 0.3908, 0.769, 0.375, 0.769, 0.3908, 0.769, 0.3908, 0.9771, 0.375, 0.9771, 0.356, 0.5, 0.1479, 0.5, 0.1479, 0.5, 0.356, 0.5, 0.6095, 0.9489, 0.625, 0.9489, 0.625, 0.9771, 0.6095, 0.9771, 0.6095, 0.8894, 0.625, 0.8894, 0.625, 0.9191, 0.6095, 0.9191, 0.6095, 0.9191, 0.625, 0.9191, 0.625, 0.9489, 0.6095, 0.9489, 0.683, 0.7041, 0.7027, 0.7041, 0.6752, 0.75, 0.644, 0.75, 0.7027, 0.7041, 0.7215, 0.7041, 0.7049, 0.75, 0.6752, 0.75, 0.7215, 0.7041, 0.7403, 0.7041, 0.7347, 0.75, 0.7049, 0.75, 0.7403, 0.7041, 0.7591, 0.7041, 0.7644, 0.75, 0.7347, 0.75, 0.7591, 0.7041, 0.7779, 0.7041, 0.7941, 0.75, 0.7644, 0.75, 0.7779, 0.7041, 0.7967, 0.7041, 0.8239, 0.75, 0.7941, 0.75, 0.7027, 0.6772, 0.7215, 0.6772, 0.7215, 0.7041, 0.7027, 0.7041, 0.7403, 0.6772, 0.7591, 0.6772, 0.7591, 0.7041, 0.7403, 0.7041, 0.7779, 0.6772, 0.7967, 0.6772, 0.7967, 0.7041, 0.7779, 0.7041, 0.7027, 0.5459, 0.7215, 0.5459, 0.7215, 0.5459, 0.7027, 0.5459, 0.7403, 0.5459, 0.7591, 0.5459, 0.7591, 0.5459, 0.7403, 0.5459, 0.7779, 0.5459, 0.7967, 0.5459, 0.7967, 0.5459, 0.7779, 0.5459, 0.7027, 0.5738, 0.7215, 0.5738, 0.7215, 0.6772, 0.7027, 0.6772, 0.7403, 0.5738, 0.7591, 0.5738, 0.7591, 0.6772, 0.7403, 0.6772, 0.7779, 0.5738, 0.7967, 0.5738, 0.7967, 0.6772, 0.7779, 0.6772, 0.7027, 0.5459, 0.7215, 0.5459, 0.7215, 0.5738, 0.7027, 0.5738, 0.7403, 0.5459, 0.7591, 0.5459, 0.7591, 0.5738, 0.7403, 0.5738, 0.7779, 0.5459, 0.7967, 0.5459, 0.7967, 0.5738, 0.7779, 0.5738, 0.6095, 0.2729, 0.625, 0.2729, 0.625, 0.3011, 0.6095, 0.3011, 0.6095, 0.3011, 0.625, 0.3011, 0.625, 0.3309, 0.6095, 0.3309, 0.6095, 0.3309, 0.625, 0.3309, 0.625, 0.3606, 0.6095, 0.3606, 0.6095, 0.3606, 0.625, 0.3606, 0.625, 0.3903, 0.6095, 0.3903, 0.6095, 0.3903, 0.625, 0.3903, 0.625, 0.4201, 0.6095, 0.4201, 0.6095, 0.4201, 0.625, 0.4201, 0.625, 0.4498, 0.6095, 0.4498, 0.8146, 0.5459, 0.7967, 0.5459, 0.8239, 0.5, 0.8521, 0.5, 0.7967, 0.5459, 0.7779, 0.5459, 0.7941, 0.5, 0.8239, 0.5, 0.7779, 0.5459, 0.7591, 0.5459, 0.7644, 0.5, 0.7941, 0.5, 0.7591, 0.5459, 0.7403, 0.5459, 0.7347, 0.5, 0.7644, 0.5, 0.7403, 0.5459, 0.7215, 0.5459, 0.7049, 0.5, 0.7347, 0.5, 0.7215, 0.5459, 0.7027, 0.5459, 0.6752, 0.5, 0.7049, 0.5, 0.7967, 0.7041, 0.7779, 0.7041, 0.7779, 0.7041, 0.7967, 0.7041, 0.7591, 0.7041, 0.7403, 0.7041, 0.7403, 0.7041, 0.7591, 0.7041, 0.7215, 0.7041, 0.7027, 0.7041, 0.7027, 0.7041, 0.7215, 0.7041])
me_cube_002.materials.append(mat_metal)
me_cube_002.update()
me_cube_003 = bpy.data.meshes.new('Cube.003')
me_cube_003.from_pydata([(1.083, -0.7145, -0.8608), (-1.083, -0.7145, -0.8608), (1.083, 0.701, -0.8608), (-1.083, 0.701, -0.8608), (1.083, -0.7145, 0.954), (-1.083, -0.7145, 0.954), (1.083, 0.701, 0.954), (-1.083, 0.701, 0.954), (0.8476, -1.0, -0.8001), (0.8476, 1.0, -0.8001), (0.8476, -1.0, 0.8761), (0.8476, 1.0, 0.8761), (-0.8172, -1.0, -0.8001), (-0.8172, -1.0, 0.8761), (-0.8172, 1.0, -0.8001), (-0.8172, 1.0, 0.8761)], [], [(1, 5, 7, 3), (2, 6, 4, 0), (14, 15, 11, 9), (8, 10, 13, 12)])
_uv = me_cube_003.uv_layers.new(name='UVMap')
_uv.uv.foreach_set('vector', [0.4, 0.04245, 0.6095, 0.04245, 0.6095, 0.2059, 0.4, 0.2059, 0.4, 0.5441, 0.6095, 0.5441, 0.6095, 0.7075, 0.4, 0.7075, 0.4, 0.2729, 0.6095, 0.2729, 0.6095, 0.481, 0.4, 0.481, 0.4, 0.769, 0.6095, 0.769, 0.6095, 0.9771, 0.4, 0.9771])
me_cube_003.materials.append(mat_glass)
me_cube_003.update()
me_cube_004 = bpy.data.meshes.new('Cube.004')
me_cube_004.from_pydata([(-1.0, -1.0, 0.8761), (-1.0, 1.0, 0.8761), (1.0, 1.0, 0.8761), (1.0, -1.0, 0.8761), (1.083, -0.7145, 0.954), (-1.083, -0.7145, 0.954), (1.083, 0.701, 0.954), (-1.083, 0.701, 0.954), (0.8476, -1.0, 0.8761), (0.8476, 1.0, 0.8761), (-0.8172, -1.0, 0.8761), (-0.8172, 1.0, 0.8761), (-0.5908, 1.0, 0.8761), (-0.353, 1.0, 0.8761), (-0.1152, 1.0, 0.8761), (0.1227, 1.0, 0.8761), (0.3605, 1.0, 0.8761), (0.5983, 1.0, 0.8761), (0.5983, -1.0, 0.8761), (0.3605, -1.0, 0.8761), (0.1227, -1.0, 0.8761), (-0.1152, -1.0, 0.8761), (-0.353, -1.0, 0.8761), (-0.5908, -1.0, 0.8761)], [], [(0, 5, 7, 1, 11, 12, 13, 14, 15, 16, 17, 9, 2, 6, 4, 3, 8, 18, 19, 20, 21, 22, 23, 10)])
_uv = me_cube_004.uv_layers.new(name='UVMap')
_uv.uv.foreach_set('vector', [0.0, 0.0, 0.0, 0.0, 0.0, 0.0, 0.0, 0.0, 0.0, 0.0, 0.0, 0.0, 0.0, 0.0, 0.0, 0.0, 0.0, 0.0, 0.0, 0.0, 0.0, 0.0, 0.0, 0.0, 0.0, 0.0, 0.0, 0.0, 0.0, 0.0, 0.0, 0.0, 0.0, 0.0, 0.0, 0.0, 0.0, 0.0, 0.0, 0.0, 0.0, 0.0, 0.0, 0.0, 0.0, 0.0, 0.0, 0.0])
me_cube_004.update()

# ---- objects
ob_stand = bpy.data.objects.new('stand', me_nurbspath_001)
ob_torus = bpy.data.objects.new('Torus', me_torus)
ob_cube = bpy.data.objects.new('Cube', me_cube_001)
ob_cube_001 = bpy.data.objects.new('Cube.001', me_cube_002)
ob_glass = bpy.data.objects.new('glass', me_cube_003)
ob_glass2 = bpy.data.objects.new('glass2', me_cube_004)

# ---- transforms, parenting, visibility, modifiers, constraints
ob_stand.location = (0.48, -0.5849, 5.848)
ob_stand.rotation_euler = (-0.0, 1.571, 0.0)
ob_stand.scale = (3.487, 3.487, 3.487)
ob_torus.location = (-2.173, -0.7013, 11.6)
ob_torus.rotation_euler = (-0.0, 1.571, 0.0)
ob_torus.scale = (0.4473, 0.4473, 0.2321)
ob_cube.location = (0.0, 0.0, 2.06)
ob_cube.scale = (0.8658, 0.7782, 1.573)
ob_cube_001.location = (-2.131, -0.7044, 9.172)
ob_cube_001.rotation_euler = (0.0, -0.0, 1.571)
ob_cube_001.scale = (0.8658, 0.7782, 1.573)
ob_glass.location = (-2.189, -0.698, 9.197)
ob_glass.rotation_euler = (0.0, -0.0, 1.571)
ob_glass.scale = (0.8658, 0.7782, 1.573)
ob_glass2.location = (-2.189, -0.698, 9.197)
ob_glass2.rotation_euler = (0.0, -0.0, 1.571)
ob_glass2.scale = (0.8658, 0.7782, 1.573)

# ---- collection membership
col_collection.objects.link(ob_stand)
col_collection.objects.link(ob_torus)
col_collection.objects.link(ob_cube)
col_collection.objects.link(ob_cube_001)
col_collection.objects.link(ob_glass)
col_collection.objects.link(ob_glass2)

# ---- scene / render settings (as saved in the file)
scene.frame_start = 1; scene.frame_end = 250; scene.frame_set(1)
scene.render.engine = 'BLENDER_EEVEE_NEXT'
scene.cycles.sampling_pattern = 'TABULATED_SOBOL'
scene.cycles.use_light_tree = False
scene.eevee.use_raytracing = True
scene.view_settings.view_transform = 'Filmic'
bpy.context.view_layer.update()

# ---- added for rendering (the .blend has no active camera and no usable light): camera, sun
cam_auto = bpy.data.cameras.new('AutoCamera')
cam_auto.lens = 50.0
cam_auto.sensor_width = 36.0
cam_auto.clip_end = 1000.0
ob_auto_camera = bpy.data.objects.new('AutoCamera', cam_auto)
scene.collection.objects.link(ob_auto_camera)
ob_auto_camera.location = (17.8238, -22.3515, 17.948)
ob_auto_camera.rotation_euler = (1.09748, -7.21219e-08, 0.694738)
scene.camera = ob_auto_camera
light_auto_sun = bpy.data.lights.new('AutoSun', 'SUN')
light_auto_sun.energy = 3.0
light_auto_sun.angle = 0.0523599
ob_auto_sun = bpy.data.objects.new('AutoSun', light_auto_sun)
scene.collection.objects.link(ob_auto_sun)
ob_auto_sun.rotation_euler = (0.872665, 0.174533, 0.523599)
bpy.context.view_layer.update()
